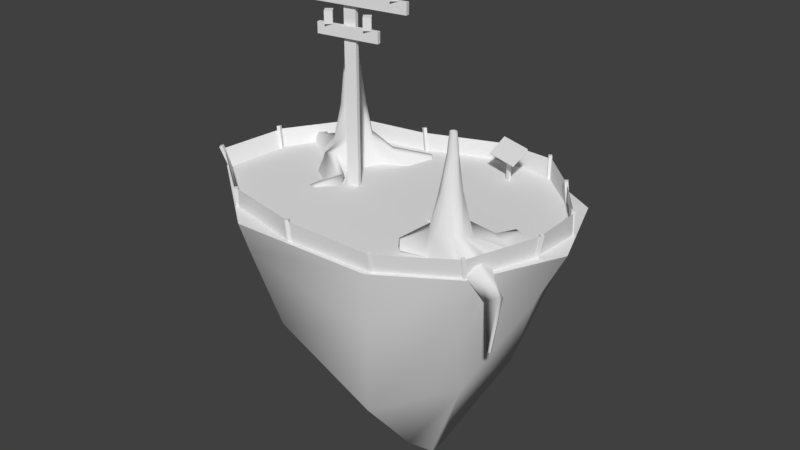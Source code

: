 # Source: island_static.blend  (saved by Blender 2.79.0; exported with 4.5.12 LTS)
import bpy
from mathutils import Matrix  # noqa: F401  (used for matrix-valued properties, if any)

bpy.ops.wm.read_factory_settings(use_empty=True)
scene = bpy.context.scene
scene.name = 'Scene'

# ---- collections
col_collection_1 = bpy.data.collections.new('Collection 1'); scene.collection.children.link(col_collection_1)

# ---- materials (node trees are filled in below, after node groups)
mat_initialshadinggroup = bpy.data.materials.new('initialShadingGroup')
mat_initialshadinggroup.alpha_threshold = 0.0
mat_initialshadinggroup.use_transparent_shadow = False
mat_initialshadinggroup.roughness = 0.5
mat_lambert2sg = bpy.data.materials.new('lambert2SG')
mat_lambert2sg.alpha_threshold = 0.0
mat_lambert2sg.use_transparent_shadow = False
mat_lambert2sg.roughness = 0.5

# ---- material node trees

# ---- world
world_world = bpy.data.worlds.new('World'); scene.world = world_world
world_world.color = (0.05088, 0.05088, 0.05088)
world_world.use_sun_shadow = False
world_world.sun_shadow_jitter_overblur = 0.0
world_world.cycles.sampling_method = 'MANUAL'

# ---- meshes
me_manhole = bpy.data.meshes.new('manhole')
me_manhole.from_pydata([(-0.3544, -0.03858, -0.02389), (-0.3544, 0.06141, -0.02389), (-0.2533, 0.08174, 0.03481), (-0.2717, -0.03858, 0.02409), (0.1138, -0.03858, 0.2479), (0.09535, 0.08174, 0.2372), (0.1965, 0.06141, 0.2959), (0.1965, -0.03858, 0.2959), (-0.3179, 0.115, -0.002738), (-0.2167, 0.1496, 0.05606), (0.05875, 0.1496, 0.216), (0.16, 0.115, 0.2748), (-0.4022, -0.03858, 0.05847), (-0.3195, -0.03858, 0.1065), (-0.3011, 0.08174, 0.1172), (-0.4022, 0.06141, 0.05847), (0.06598, -0.03858, 0.3303), (0.1486, -0.03858, 0.3783), (0.1486, 0.06141, 0.3783), (0.04753, 0.08174, 0.3196), (-0.2645, 0.1496, 0.1384), (-0.3658, 0.115, 0.07963), (0.01093, 0.1496, 0.2983), (0.1122, 0.115, 0.3571), (1.121, -0.1417, -0.5223), (0.6564, -0.1417, -1.131), (0.6564, -0.02355, -1.131), (1.121, -0.02355, -0.5223), (-0.1022, -0.1417, -1.232), (-0.1022, -0.02355, -1.232), (-0.7105, -0.1417, -0.7679), (-0.7105, -0.02355, -0.7679), (-0.8122, -0.1417, -0.009302), (-0.8122, -0.02355, -0.009302), (-0.3478, -0.1417, 0.599), (-0.3478, -0.02355, 0.599), (0.4108, -0.1417, 0.7008), (0.4108, -0.02355, 0.7008), (1.019, -0.1417, 0.2363), (1.019, -0.02355, 0.2363)], [], [(0, 1, 2, 3), (4, 5, 6, 7), (1, 8, 9, 2), (10, 5, 2, 9), (5, 10, 11, 6), (12, 13, 14, 15), (16, 17, 18, 19), (15, 14, 20, 21), (22, 20, 14, 19), (19, 18, 23, 22), (13, 3, 2, 14), (15, 1, 0, 12), (17, 7, 6, 18), (19, 5, 4, 16), (20, 9, 8, 21), (21, 8, 1, 15), (22, 10, 9, 20), (14, 2, 5, 19), (18, 6, 11, 23), (23, 11, 10, 22), (24, 25, 26, 27), (25, 28, 29, 26), (28, 30, 31, 29), (30, 32, 33, 31), (32, 34, 35, 33), (34, 36, 37, 35), (36, 38, 39, 37), (38, 24, 27, 39), (27, 26, 29, 31, 33, 35, 37, 39)])
me_manhole.polygons.foreach_set('use_smooth', [1, 1, 1, 1, 1, 1, 1, 1, 1, 1, 0, 0, 0, 0, 0, 0, 0, 0, 0, 0, 0, 0, 0, 0, 0, 0, 0, 0, 0])
_k = set([(0, 1), (0, 3), (1, 8), (2, 3), (2, 5), (4, 5), (4, 7), (6, 7), (6, 11), (8, 9), (9, 10), (10, 11), (12, 13), (12, 15), (13, 14), (14, 19), (15, 21), (16, 17), (16, 19), (17, 18), (18, 23), (20, 21), (20, 22), (22, 23)])
me_manhole.attributes.new('sharp_edge', 'BOOLEAN', 'EDGE').data.foreach_set('value', [ (min(e.vertices), max(e.vertices)) in _k for e in me_manhole.edges])
_uv = me_manhole.uv_layers.new(name='UVMap')
_uv.uv.foreach_set('vector', [0.9642, 0.8287, 0.9613, 0.8175, 0.9694, 0.8043, 0.9772, 0.8217, 0.9777, 0.731, 0.9697, 0.7484, 0.9616, 0.7353, 0.9647, 0.7234, 0.9613, 0.8175, 0.9606, 0.8099, 0.9608, 0.7966, 0.9694, 0.8043, 0.9607, 0.7558, 0.9697, 0.7484, 0.9694, 0.8043, 0.9608, 0.7966, 0.9697, 0.7484, 0.9607, 0.7558, 0.9607, 0.743, 0.9616, 0.7353, 0.9489, 0.83, 0.9354, 0.824, 0.9391, 0.8056, 0.9496, 0.8177, 0.9353, 0.7284, 0.9491, 0.7229, 0.9498, 0.7343, 0.9388, 0.7467, 0.9496, 0.8177, 0.9391, 0.8056, 0.9474, 0.7971, 0.9489, 0.81, 0.9475, 0.7553, 0.9474, 0.7971, 0.9391, 0.8056, 0.9388, 0.7467, 0.9388, 0.7467, 0.9498, 0.7343, 0.949, 0.7418, 0.9475, 0.7553, 0.9354, 0.824, 0.9233, 0.8214, 0.9262, 0.8049, 0.9391, 0.8056, 0.9496, 0.8177, 0.9613, 0.8175, 0.9642, 0.8287, 0.9489, 0.83, 0.9491, 0.7229, 0.9647, 0.7234, 0.9616, 0.7353, 0.9498, 0.7343, 0.9388, 0.7467, 0.9258, 0.7479, 0.9225, 0.7313, 0.9353, 0.7284, 0.9474, 0.7971, 0.9608, 0.7966, 0.9606, 0.8099, 0.9489, 0.81, 0.9489, 0.81, 0.9606, 0.8099, 0.9613, 0.8175, 0.9496, 0.8177, 0.9475, 0.7553, 0.9607, 0.7558, 0.9608, 0.7966, 0.9474, 0.7971, 0.9391, 0.8056, 0.9262, 0.8049, 0.9258, 0.7479, 0.9388, 0.7467, 0.9498, 0.7343, 0.9616, 0.7353, 0.9607, 0.743, 0.949, 0.7418, 0.949, 0.7418, 0.9607, 0.743, 0.9607, 0.7558, 0.9475, 0.7553, 0.7406, 0.9688, 0.6722, 0.9931, 0.673, 0.9834, 0.7344, 0.9621, 0.6722, 0.9931, 0.6075, 0.9628, 0.6148, 0.9562, 0.673, 0.9834, 0.6075, 0.9628, 0.5824, 0.8956, 0.5922, 0.8959, 0.6148, 0.9562, 0.5824, 0.8956, 0.6118, 0.8302, 0.6187, 0.8372, 0.5922, 0.8959, 0.6118, 0.8302, 0.6792, 0.8045, 0.6791, 0.8144, 0.6187, 0.8372, 0.6792, 0.8045, 0.7454, 0.8345, 0.7382, 0.8412, 0.6791, 0.8144, 0.7454, 0.8345, 0.7711, 0.902, 0.7612, 0.9021, 0.7382, 0.8412, 0.7711, 0.902, 0.7406, 0.9688, 0.7344, 0.9621, 0.7612, 0.9021, 0.7344, 0.9621, 0.673, 0.9834, 0.6148, 0.9562, 0.5922, 0.8959, 0.6187, 0.8372, 0.6791, 0.8144, 0.7382, 0.8412, 0.7612, 0.9021])
me_manhole.materials.append(mat_initialshadinggroup)
me_manhole.use_remesh_preserve_volume = False
me_manhole.use_remesh_preserve_attributes = False
me_manhole.use_mirror_vertex_groups = False
me_manhole.update()
me_manhole.normals_split_custom_set([tuple(v) for v in zip(*[iter([0.5021, -7.63e-07, -0.8648, 0.5021, 1.943e-06, -0.8648, 0.5021, 7.043e-06, -0.8648, 0.5021, -7.63e-07, -0.8648, 0.5021, -1.044e-06, -0.8648, 0.5021, 8.021e-06, -0.8648, 0.5021, 2.36e-06, -0.8648, 0.5021, -1.044e-06, -0.8648, 0.5021, 1.943e-06, -0.8648, 0.5021, 8.388e-06, -0.8648, 0.5021, 1.214e-05, -0.8648, 0.5021, 7.043e-06, -0.8648, 0.5021, 1.267e-05, -0.8648, 0.5021, 8.021e-06, -0.8648, 0.5021, 7.043e-06, -0.8648, 0.5021, 1.214e-05, -0.8648, 0.5021, 8.021e-06, -0.8648, 0.5021, 1.267e-05, -0.8648, 0.5021, 1.047e-05, -0.8648, 0.5021, 2.36e-06, -0.8648, -0.5021, 1.606e-07, 0.8648, -0.5021, 1.606e-07, 0.8648, -0.5021, -2.369e-06, 0.8648, -0.5021, -9.07e-07, 0.8648, -0.5021, -2.53e-06, 0.8648, -0.5021, -2.53e-06, 0.8648, -0.5021, 3.86e-07, 0.8648, -0.5021, 2.372e-06, 0.8648, -0.5021, -9.07e-07, 0.8648, -0.5021, -2.369e-06, 0.8648, -0.5021, -3.091e-06, 0.8648, -0.5021, -3.449e-06, 0.8648, -0.5021, -3.508e-07, 0.8648, -0.5021, -3.091e-06, 0.8648, -0.5021, -2.369e-06, 0.8648, -0.5021, 2.372e-06, 0.8648, -0.5021, 2.372e-06, 0.8648, -0.5021, 3.86e-07, 0.8648, -0.5021, 7.33e-06, 0.8648, -0.5021, -3.508e-07, 0.8648, 0.8515, -0.1746, 0.4944, 0.8515, -0.1746, 0.4944, 0.8515, -0.1746, 0.4944, 0.8515, -0.1746, 0.4944, -0.8648, 0.0, -0.5021, -0.8648, 0.0, -0.5021, -0.8648, 0.0, -0.5021, -0.8648, 0.0, -0.5021, 0.8648, 0.0, 0.5021, 0.8648, 0.0, 0.5021, 0.8648, 0.0, 0.5021, 0.8648, 0.0, 0.5021, -0.8515, -0.1746, -0.4944, -0.8515, -0.1746, -0.4944, -0.8515, -0.1746, -0.4944, -0.8515, -0.1746, -0.4944, -0.2451, 0.959, -0.1423, -0.2451, 0.959, -0.1423, -0.2451, 0.959, -0.1423, -0.2451, 0.959, -0.1423, -0.6796, 0.6184, -0.3946, -0.6796, 0.6184, -0.3946, -0.6796, 0.6184, -0.3946, -0.6796, 0.6184, -0.3946, 0.0, 1.0, 6.141e-08, 0.0, 1.0, 6.141e-08, 0.0, 1.0, 6.141e-08, 0.0, 1.0, 6.141e-08, 0.0, -1.0, -2.426e-08, 0.0, -1.0, -2.426e-08, 0.0, -1.0, -2.426e-08, 0.0, -1.0, -2.426e-08, 0.6796, 0.6184, 0.3946, 0.6796, 0.6184, 0.3946, 0.6796, 0.6184, 0.3946, 0.6796, 0.6184, 0.3946, 0.2451, 0.959, 0.1423, 0.2451, 0.959, 0.1423, 0.2451, 0.959, 0.1423, 0.2451, 0.959, 0.1423, 0.7948, 0.0, -0.6068, 0.7948, 0.0, -0.6068, 0.7948, 0.0, -0.6068, 0.7948, 0.0, -0.6068, 0.1329, 0.0, -0.9911, 0.1329, 0.0, -0.9911, 0.1329, 0.0, -0.9911, 0.1329, 0.0, -0.9911, -0.6068, 0.0, -0.7948, -0.6068, 0.0, -0.7948, -0.6068, 0.0, -0.7948, -0.6068, 0.0, -0.7948, -0.9911, 0.0, -0.1329, -0.9911, 0.0, -0.1329, -0.9911, 0.0, -0.1329, -0.9911, 0.0, -0.1329, -0.7948, 0.0, 0.6068, -0.7948, 0.0, 0.6068, -0.7948, 0.0, 0.6068, -0.7948, 0.0, 0.6068, -0.1329, 0.0, 0.9911, -0.1329, 0.0, 0.9911, -0.1329, 0.0, 0.9911, -0.1329, 0.0, 0.9911, 0.6068, 0.0, 0.7948, 0.6068, 0.0, 0.7948, 0.6068, 0.0, 0.7948, 0.6068, 0.0, 0.7948, 0.9911, 0.0, 0.1329, 0.9911, 0.0, 0.1329, 0.9911, 0.0, 0.1329, 0.9911, 0.0, 0.1329, 0.0, 1.0, 6.585e-10, 0.0, 1.0, 6.585e-10, 0.0, 1.0, 6.585e-10, 0.0, 1.0, 6.585e-10, 0.0, 1.0, 6.585e-10, 0.0, 1.0, 6.585e-10, 0.0, 1.0, 6.585e-10, 0.0, 1.0, 6.585e-10])] * 3)])
me_tree01 = bpy.data.meshes.new('tree01')
me_tree01.from_pydata([(-5.508, 4.852, -1.305), (-4.911, 4.852, -0.7736), (-4.534, 5.727, -1.136), (-4.915, 5.67, -1.561), (-4.306, 7.337, -1.355), (-4.414, 7.337, -1.672), (-3.432, 4.843, 1.69), (-3.05, 4.826, 1.747), (-3.039, 4.929, 1.564), (-3.234, 4.945, 1.537), (-3.807, 6.099, -1.061), (-3.263, 6.099, -1.221), (-3.585, 7.337, -1.424), (-3.906, 7.337, -1.204), (-4.138, 9.708, -1.504), (-4.211, 9.708, -1.687), (-3.748, 9.708, -1.548), (-3.934, 9.708, -1.427), (-4.161, 9.708, -1.853), (-3.96, 9.708, -1.994), (-3.981, 7.337, -2.24), (-4.316, 7.337, -2.0), (-3.949, 5.86, -2.53), (-4.642, 5.67, -2.262), (-3.757, 9.708, -1.918), (-3.698, 9.708, -1.715), (-3.487, 7.337, -1.752), (-3.531, 7.337, -2.141), (-2.759, 6.111, -1.589), (-3.153, 6.203, -2.056), (-4.064, 4.852, -3.053), (-4.944, 4.852, -2.755), (-1.18, 5.078, -3.708), (-1.109, 5.018, -3.623), (-1.02, 4.852, -3.592), (-1.186, 4.852, -3.819), (-3.979, 4.856, -0.4819), (-3.187, 4.852, -2.97), (-2.904, 4.856, -0.7864), (-2.39, 4.852, -1.916), (-6.794, 1.482, -2.259), (-6.757, 1.455, -2.236), (-6.9, 1.455, -2.149), (-6.909, 1.482, -2.189), (-5.804, 4.879, -2.405), (-5.838, 5.349, -2.074), (-6.208, 5.349, -1.848), (-6.569, 4.879, -1.938), (-6.343, 4.896, -2.702), (-6.564, 5.146, -2.767), (-6.76, 5.146, -2.647), (-6.748, 4.896, -2.455), (-3.678, 5.617, -0.2661), (-3.337, 4.861, 0.008218), (-4.067, 5.594, -0.05838), (-4.107, 4.839, 0.4089), (-2.479, 5.204, 0.5117), (-2.343, 4.835, 0.8454), (-2.845, 5.212, 0.6289), (-3.065, 4.845, 1.067), (-2.03, 5.494, -2.158), (-2.318, 5.553, -2.426), (-1.38, 4.852, -2.406), (-2.064, 4.852, -3.111), (-4.174, 11.15, -1.69), (-4.132, 11.15, -1.833), (-3.937, 11.15, -1.468), (-4.112, 11.15, -1.533), (-3.735, 11.15, -1.714), (-3.777, 11.15, -1.571), (-3.96, 11.15, -1.954), (-3.785, 11.15, -1.888)], [], [(0, 1, 2, 3), (3, 2, 4, 5), (6, 7, 8, 9), (10, 11, 12, 13), (5, 4, 14, 15), (13, 12, 16, 17), (18, 19, 20, 21), (21, 20, 22, 23), (24, 25, 26, 27), (27, 26, 28, 29), (23, 22, 30, 31), (32, 33, 34, 35), (2, 1, 36, 10), (2, 10, 13, 4), (4, 13, 17, 14), (20, 19, 24, 27), (20, 27, 29, 22), (22, 29, 37, 30), (11, 38, 39, 28), (11, 28, 26, 12), (12, 26, 25, 16), (40, 41, 42, 43), (23, 3, 5, 21), (21, 5, 15, 18), (23, 31, 44, 45), (0, 3, 46, 47), (3, 23, 45, 46), (45, 44, 48, 49), (47, 46, 50, 51), (46, 45, 49, 50), (38, 11, 52, 53), (11, 10, 54, 52), (10, 36, 55, 54), (53, 52, 56, 57), (52, 54, 58, 56), (54, 55, 59, 58), (57, 56, 8, 7), (56, 58, 9, 8), (58, 59, 6, 9), (29, 28, 60, 61), (28, 39, 62, 60), (37, 29, 61, 63), (61, 60, 33, 32), (60, 62, 34, 33), (63, 61, 32, 35), (49, 48, 41, 40), (48, 51, 42, 41), (51, 50, 43, 42), (50, 49, 40, 43), (18, 15, 64, 65), (14, 17, 66, 67), (15, 14, 67, 64), (16, 25, 68, 69), (17, 16, 69, 66), (24, 19, 70, 71), (19, 18, 65, 70), (25, 24, 71, 68)])
me_tree01.polygons.foreach_set('use_smooth', [True] * 57)
_k = set([(0, 1), (0, 47), (1, 36), (6, 7), (6, 59), (7, 57), (30, 31), (30, 37), (31, 44), (34, 35), (34, 62), (35, 63), (36, 55), (37, 63), (38, 39), (38, 53), (39, 62), (44, 48), (47, 51), (48, 51), (53, 57), (55, 59), (64, 65), (64, 67), (65, 70), (66, 67), (66, 69), (68, 69), (68, 71), (70, 71)])
me_tree01.attributes.new('sharp_edge', 'BOOLEAN', 'EDGE').data.foreach_set('value', [ (min(e.vertices), max(e.vertices)) in _k for e in me_tree01.edges])
_uv = me_tree01.uv_layers.new(name='UVMap')
_uv.uv.foreach_set('vector', [0.525, 0.3117, 0.548, 0.32, 0.5485, 0.3583, 0.5235, 0.353, 0.5235, 0.353, 0.5485, 0.3583, 0.5435, 0.4186, 0.5315, 0.4173, 0.664, 0.274, 0.6722, 0.2849, 0.6661, 0.2893, 0.6614, 0.284, 0.5797, 0.3793, 0.601, 0.3954, 0.5688, 0.4325, 0.5571, 0.425, 0.5315, 0.4173, 0.5435, 0.4186, 0.5015, 0.5143, 0.4962, 0.5127, 0.5571, 0.425, 0.5688, 0.4325, 0.5126, 0.5193, 0.5071, 0.5166, 0.4914, 0.5114, 0.4845, 0.5098, 0.5045, 0.4227, 0.5192, 0.4191, 0.5192, 0.4191, 0.5045, 0.4227, 0.482, 0.3918, 0.4976, 0.3677, 0.5219, 0.5247, 0.5168, 0.5216, 0.5778, 0.4412, 0.5849, 0.4536, 0.5849, 0.4536, 0.5778, 0.4412, 0.6213, 0.4141, 0.6206, 0.439, 0.4976, 0.3677, 0.482, 0.3918, 0.4513, 0.3825, 0.4614, 0.3569, 0.727, 0.4477, 0.7283, 0.4439, 0.7341, 0.4406, 0.7327, 0.4546, 0.5485, 0.3583, 0.548, 0.32, 0.5753, 0.3242, 0.5797, 0.3793, 0.5485, 0.3583, 0.5797, 0.3793, 0.5571, 0.425, 0.5435, 0.4186, 0.5435, 0.4186, 0.5571, 0.425, 0.5071, 0.5166, 0.5015, 0.5143, 0.5903, 0.4687, 0.5269, 0.5286, 0.5219, 0.5247, 0.5849, 0.4536, 0.5903, 0.4687, 0.5849, 0.4536, 0.6206, 0.439, 0.6258, 0.4775, 0.6258, 0.4775, 0.6206, 0.439, 0.6675, 0.4755, 0.6577, 0.5031, 0.601, 0.3954, 0.6432, 0.3696, 0.6702, 0.3947, 0.6213, 0.4141, 0.601, 0.3954, 0.6213, 0.4141, 0.5778, 0.4412, 0.5688, 0.4325, 0.5688, 0.4325, 0.5778, 0.4412, 0.5168, 0.5216, 0.5126, 0.5193, 0.416, 0.2961, 0.4143, 0.2953, 0.4182, 0.2943, 0.4195, 0.2946, 0.4976, 0.3677, 0.5235, 0.353, 0.5315, 0.4173, 0.5192, 0.4191, 0.5192, 0.4191, 0.5315, 0.4173, 0.4962, 0.5127, 0.4914, 0.5114, 0.4976, 0.3677, 0.4614, 0.3569, 0.4637, 0.33, 0.4872, 0.3249, 0.525, 0.3117, 0.5235, 0.353, 0.4912, 0.3095, 0.4904, 0.286, 0.5235, 0.353, 0.4976, 0.3677, 0.4872, 0.3249, 0.4912, 0.3095, 0.4872, 0.3249, 0.4637, 0.33, 0.4502, 0.3129, 0.4614, 0.3004, 0.4904, 0.286, 0.4912, 0.3095, 0.4689, 0.2889, 0.472, 0.28, 0.4912, 0.3095, 0.4872, 0.3249, 0.4614, 0.3004, 0.4689, 0.2889, 0.6432, 0.3696, 0.601, 0.3954, 0.6084, 0.3504, 0.6432, 0.3481, 0.601, 0.3954, 0.5797, 0.3793, 0.5991, 0.3396, 0.6084, 0.3504, 0.5797, 0.3793, 0.5753, 0.3242, 0.5987, 0.3053, 0.5991, 0.3396, 0.6432, 0.3481, 0.6084, 0.3504, 0.6515, 0.3173, 0.6692, 0.3129, 0.6084, 0.3504, 0.5991, 0.3396, 0.6407, 0.3126, 0.6515, 0.3173, 0.5991, 0.3396, 0.5987, 0.3053, 0.6405, 0.2903, 0.6407, 0.3126, 0.6692, 0.3129, 0.6515, 0.3173, 0.6661, 0.2893, 0.6722, 0.2849, 0.6515, 0.3173, 0.6407, 0.3126, 0.6614, 0.284, 0.6661, 0.2893, 0.6407, 0.3126, 0.6405, 0.2903, 0.664, 0.274, 0.6614, 0.284, 0.6206, 0.439, 0.6213, 0.4141, 0.667, 0.4197, 0.6627, 0.4331, 0.6213, 0.4141, 0.6702, 0.3947, 0.7027, 0.4104, 0.667, 0.4197, 0.6675, 0.4755, 0.6206, 0.439, 0.6627, 0.4331, 0.6926, 0.459, 0.6627, 0.4331, 0.667, 0.4197, 0.7283, 0.4439, 0.727, 0.4477, 0.667, 0.4197, 0.7027, 0.4104, 0.7341, 0.4406, 0.7283, 0.4439, 0.6926, 0.459, 0.6627, 0.4331, 0.727, 0.4477, 0.7327, 0.4546, 0.4614, 0.3004, 0.4502, 0.3129, 0.4143, 0.2953, 0.416, 0.2961, 0.4612, 0.2664, 0.472, 0.28, 0.4182, 0.2943, 0.4143, 0.2953, 0.472, 0.28, 0.4689, 0.2889, 0.4195, 0.2946, 0.4182, 0.2943, 0.4689, 0.2889, 0.4614, 0.3004, 0.416, 0.2961, 0.4195, 0.2946, 0.4914, 0.5114, 0.4962, 0.5127, 0.5014, 0.5108, 0.4981, 0.5095, 0.5015, 0.5143, 0.5071, 0.5166, 0.5092, 0.5139, 0.5051, 0.5122, 0.4962, 0.5127, 0.5015, 0.5143, 0.5051, 0.5122, 0.5014, 0.5108, 0.5126, 0.5193, 0.5168, 0.5216, 0.5165, 0.5171, 0.5133, 0.5156, 0.5071, 0.5166, 0.5126, 0.5193, 0.5133, 0.5156, 0.5092, 0.5139, 0.5219, 0.5247, 0.5269, 0.5286, 0.5243, 0.5209, 0.5204, 0.5189, 0.4845, 0.5098, 0.4914, 0.5114, 0.4981, 0.5095, 0.4934, 0.5079, 0.5168, 0.5216, 0.5219, 0.5247, 0.5204, 0.5189, 0.5165, 0.5171])
me_tree01.materials.append(mat_initialshadinggroup)
me_tree01.use_remesh_preserve_volume = False
me_tree01.use_remesh_preserve_attributes = False
me_tree01.use_mirror_vertex_groups = False
me_tree01.update()
me_tree01.normals_split_custom_set([tuple(v) for v in zip(*[iter([-0.4658, 0.4559, 0.7584, -0.4423, 0.5096, 0.738, -0.4902, 0.3937, 0.7776, -0.76, 0.5861, 0.2809, -0.76, 0.5861, 0.2809, -0.4902, 0.3937, 0.7776, -0.6112, 0.15, 0.7771, -0.9811, 0.1903, 0.03592, -0.7173, 0.6956, -0.03918, 0.4371, 0.7477, 0.5, 0.3884, 0.8113, 0.4369, -0.503, 0.8638, 0.02807, -0.166, 0.4125, 0.8957, 0.6833, 0.3762, 0.6258, 0.6816, 0.1957, 0.705, 0.0587, 0.1312, 0.9896, -0.9811, 0.1903, 0.03592, -0.6112, 0.15, 0.7771, -0.6778, 0.07434, 0.7315, -0.9967, 0.06967, 0.04216, 0.0587, 0.1312, 0.9896, 0.6816, 0.1957, 0.705, 0.7808, 0.06995, 0.6208, 0.1039, 0.07543, 0.9917, -0.7836, 0.07108, -0.6172, -0.1671, 0.08608, -0.9822, -0.1056, 0.1492, -0.9832, -0.7597, 0.1742, -0.6265, -0.7597, 0.1742, -0.6265, -0.1056, 0.1492, -0.9832, -0.05116, 0.3984, -0.9158, -0.5365, 0.4929, -0.685, 0.7145, 0.0961, -0.693, 0.9969, 0.07471, 0.02499, 0.9646, 0.2532, 0.07398, 0.6328, 0.1772, -0.7538, 0.6328, 0.1772, -0.7538, 0.9646, 0.2532, 0.07398, 0.8225, 0.4296, 0.3726, 0.4233, 0.4817, -0.7674, -0.5365, 0.4929, -0.685, -0.05116, 0.3984, -0.9158, -0.05978, 0.5273, -0.8476, -0.3138, 0.5374, -0.7828, -0.2818, 0.7545, -0.5928, 0.6457, 0.7554, 0.1117, 0.7598, 0.6114, 0.221, -0.5298, 0.4508, -0.7184, -0.4902, 0.3937, 0.7776, -0.4423, 0.5096, 0.738, -0.8706, 0.2871, 0.3994, -0.166, 0.4125, 0.8957, -0.4902, 0.3937, 0.7776, -0.166, 0.4125, 0.8957, 0.0587, 0.1312, 0.9896, -0.6112, 0.15, 0.7771, -0.6112, 0.15, 0.7771, 0.0587, 0.1312, 0.9896, 0.1039, 0.07543, 0.9917, -0.6778, 0.07434, 0.7315, -0.1056, 0.1492, -0.9832, -0.1671, 0.08608, -0.9822, 0.7145, 0.0961, -0.693, 0.6328, 0.1772, -0.7538, -0.1056, 0.1492, -0.9832, 0.6328, 0.1772, -0.7538, 0.4233, 0.4817, -0.7674, -0.05116, 0.3984, -0.9158, -0.05116, 0.3984, -0.9158, 0.4233, 0.4817, -0.7674, 0.08642, 0.5637, -0.8214, -0.05978, 0.5273, -0.8476, 0.6833, 0.3762, 0.6258, 0.7803, 0.3529, 0.5163, 0.6777, 0.1411, 0.7217, 0.8225, 0.4296, 0.3726, 0.6833, 0.3762, 0.6258, 0.8225, 0.4296, 0.3726, 0.9646, 0.2532, 0.07398, 0.6816, 0.1957, 0.705, 0.6816, 0.1957, 0.705, 0.9646, 0.2532, 0.07398, 0.9969, 0.07471, 0.02499, 0.7808, 0.06995, 0.6208, -0.1914, -0.1296, -0.9729, 0.7023, 0.008823, 0.7118, 0.3384, 0.06402, 0.9388, -0.8801, -0.03064, -0.4737, -0.5365, 0.4929, -0.685, -0.76, 0.5861, 0.2809, -0.9811, 0.1903, 0.03592, -0.7597, 0.1742, -0.6265, -0.7597, 0.1742, -0.6265, -0.9811, 0.1903, 0.03592, -0.9967, 0.06967, 0.04216, -0.7836, 0.07108, -0.6172, -0.5365, 0.4929, -0.685, -0.3138, 0.5374, -0.7828, -0.0724, 0.5657, -0.8214, -0.1919, 0.8537, -0.484, -0.4658, 0.4559, 0.7584, -0.76, 0.5861, 0.2809, -0.4198, 0.6882, 0.5917, -0.5867, 0.4336, 0.6839, -0.76, 0.5861, 0.2809, -0.5365, 0.4929, -0.685, -0.1919, 0.8537, -0.484, -0.4198, 0.6882, 0.5917, -0.1919, 0.8537, -0.484, -0.0724, 0.5657, -0.8214, 0.9486, 0.1672, -0.2686, -0.181, 0.3522, -0.9182, -0.5867, 0.4336, 0.6839, -0.4198, 0.6882, 0.5917, -0.7344, 0.3707, -0.5685, -0.2471, 0.2164, 0.9445, -0.4198, 0.6882, 0.5917, -0.1919, 0.8537, -0.484, -0.181, 0.3522, -0.9182, -0.7344, 0.3707, -0.5685, 0.7803, 0.3529, 0.5163, 0.6833, 0.3762, 0.6258, 0.5847, 0.7137, 0.3857, 0.9598, 0.1838, -0.212, 0.6833, 0.3762, 0.6258, -0.166, 0.4125, 0.8957, -0.8075, 0.538, 0.242, 0.5847, 0.7137, 0.3857, -0.166, 0.4125, 0.8957, -0.8706, 0.2871, 0.3994, -0.666, 0.5414, 0.5132, -0.8075, 0.538, 0.242, 0.9598, 0.1838, -0.212, 0.5847, 0.7137, 0.3857, 0.7266, 0.3071, -0.6146, 0.8913, 0.3841, -0.241, 0.5847, 0.7137, 0.3857, -0.8075, 0.538, 0.242, -0.1175, 0.8447, 0.5222, 0.7266, 0.3071, -0.6146, -0.8075, 0.538, 0.242, -0.666, 0.5414, 0.5132, -0.512, 0.664, 0.5449, -0.1175, 0.8447, 0.5222, 0.8913, 0.3841, -0.241, 0.7266, 0.3071, -0.6146, 0.3884, 0.8113, 0.4369, 0.4371, 0.7477, 0.5, 0.7266, 0.3071, -0.6146, -0.1175, 0.8447, 0.5222, -0.503, 0.8638, 0.02807, 0.3884, 0.8113, 0.4369, -0.1175, 0.8447, 0.5222, -0.512, 0.664, 0.5449, -0.7173, 0.6956, -0.03918, -0.503, 0.8638, 0.02807, 0.4233, 0.4817, -0.7674, 0.8225, 0.4296, 0.3726, 0.6701, 0.4912, 0.5566, 0.1196, 0.7595, -0.6394, 0.8225, 0.4296, 0.3726, 0.6777, 0.1411, 0.7217, 0.7425, 0.4796, 0.4676, 0.6701, 0.4912, 0.5566, 0.08642, 0.5637, -0.8214, 0.4233, 0.4817, -0.7674, 0.1196, 0.7595, -0.6394, -0.2952, 0.5546, -0.778, 0.1196, 0.7595, -0.6394, 0.6701, 0.4912, 0.5566, 0.6457, 0.7554, 0.1117, -0.2818, 0.7545, -0.5928, 0.6701, 0.4912, 0.5566, 0.7425, 0.4796, 0.4676, 0.7598, 0.6114, 0.221, 0.6457, 0.7554, 0.1117, -0.2952, 0.5546, -0.778, 0.1196, 0.7595, -0.6394, -0.2818, 0.7545, -0.5928, -0.5298, 0.4508, -0.7184, -0.181, 0.3522, -0.9182, 0.9486, 0.1672, -0.2686, 0.7023, 0.008823, 0.7118, -0.1914, -0.1296, -0.9729, 0.9486, 0.1672, -0.2686, -0.2471, 0.2164, 0.9445, 0.3384, 0.06402, 0.9388, 0.7023, 0.008823, 0.7118, -0.2471, 0.2164, 0.9445, -0.7344, 0.3707, -0.5685, -0.8801, -0.03064, -0.4737, 0.3384, 0.06402, 0.9388, -0.7344, 0.3707, -0.5685, -0.181, 0.3522, -0.9182, -0.1914, -0.1296, -0.9729, -0.8801, -0.03064, -0.4737, -0.7836, 0.07108, -0.6172, -0.9967, 0.06967, 0.04216, -0.9975, 0.02557, 0.06647, -0.7749, 0.02538, -0.6316, -0.6778, 0.07434, 0.7315, 0.1039, 0.07543, 0.9917, 0.1129, 0.02818, 0.9932, -0.6836, 0.02744, 0.7293, -0.9967, 0.06967, 0.04216, -0.6778, 0.07434, 0.7315, -0.6836, 0.02744, 0.7293, -0.9975, 0.02557, 0.06647, 0.7808, 0.06995, 0.6208, 0.9969, 0.07471, 0.02499, 0.9994, 0.02547, -0.02433, 0.772, 0.02652, 0.635, 0.1039, 0.07543, 0.9917, 0.7808, 0.06995, 0.6208, 0.772, 0.02652, 0.635, 0.1129, 0.02818, 0.9932, 0.7145, 0.0961, -0.693, -0.1671, 0.08608, -0.9822, -0.1586, 0.02787, -0.987, 0.7292, 0.02837, -0.6837, -0.1671, 0.08608, -0.9822, -0.7836, 0.07108, -0.6172, -0.7749, 0.02538, -0.6316, -0.1586, 0.02787, -0.987, 0.9969, 0.07471, 0.02499, 0.7145, 0.0961, -0.693, 0.7292, 0.02837, -0.6837, 0.9994, 0.02547, -0.02433])] * 3)])
me_sign = bpy.data.meshes.new('sign')
me_sign.from_pydata([(-0.1194, -1.237, -0.005819), (0.09875, -1.237, 0.0674), (0.09875, 0.3855, 0.0674), (-0.1194, 0.3855, -0.005819), (-0.07841, 0.4524, -0.128), (0.1398, 0.4524, -0.0548), (0.1398, -1.237, -0.0548), (-0.07841, -1.237, -0.128), (-1.075, 0.07508, 0.1843), (0.7459, 0.07508, 0.7952), (1.033, 0.8243, -0.05939), (-0.7878, 0.8243, -0.6704), (1.054, 0.7427, -0.1236), (-0.7663, 0.7427, -0.7346), (0.7675, -0.006467, 0.731), (-1.053, -0.006467, 0.12)], [], [(0, 1, 2, 3), (4, 5, 6, 7), (1, 6, 5, 2), (7, 0, 3, 4), (8, 9, 10, 11), (11, 10, 12, 13), (13, 12, 14, 15), (15, 14, 9, 8), (9, 14, 12, 10), (15, 8, 11, 13)])
_uv = me_sign.uv_layers.new(name='UVMap')
_uv.uv.foreach_set('vector', [0.02386, 0.2041, 0.01347, 0.2041, 0.01347, 0.1119, 0.02386, 0.1119, 0.02386, 0.1061, 0.01347, 0.1061, 0.01347, 0.01385, 0.02386, 0.01385, 0.01347, 0.2041, 0.006542, 0.2041, 0.006542, 0.1119, 0.01347, 0.1119, 0.02856, 0.2041, 0.02386, 0.2041, 0.02386, 0.1119, 0.02856, 0.1119, 0.03868, 0.006668, 0.1911, 0.006668, 0.1911, 0.0997, 0.03868, 0.0997, 0.03868, 0.0997, 0.1911, 0.0997, 0.1911, 0.1081, 0.03868, 0.1081, 0.03868, 0.1081, 0.1911, 0.1081, 0.1911, 0.2012, 0.03868, 0.2012, 0.03868, 0.2012, 0.1911, 0.2012, 0.1911, 0.2096, 0.03868, 0.2096, 0.1911, 0.006668, 0.1989, 0.006668, 0.1989, 0.0997, 0.1911, 0.0997, 0.0297, 0.006668, 0.03868, 0.006668, 0.03868, 0.0997, 0.0297, 0.0997])
me_sign.materials.append(mat_initialshadinggroup)
me_sign.use_remesh_preserve_volume = False
me_sign.use_remesh_preserve_attributes = False
me_sign.use_mirror_vertex_groups = False
me_sign.update()
me_sign.normals_split_custom_set([tuple(v) for v in zip(*[iter([-0.3182, 0.0, 0.948, -0.3182, 0.0, 0.948, -0.3182, 0.0, 0.948, -0.3182, 0.0, 0.948, 0.3182, 0.0, -0.948, 0.3182, 0.0, -0.948, 0.3182, 0.0, -0.948, 0.3182, 0.0, -0.948, 0.948, 0.0, 0.3182, 0.948, 0.0, 0.3182, 0.948, 0.0, 0.3182, 0.948, 0.0, 0.3182, -0.948, 0.0, -0.3182, -0.948, 0.0, -0.3182, -0.948, 0.0, -0.3182, -0.948, 0.0, -0.3182, -0.2034, 0.7691, 0.6059, -0.2034, 0.7691, 0.6059, -0.2034, 0.7691, 0.6059, -0.2034, 0.7691, 0.6059, 0.2447, 0.6392, -0.7291, 0.2447, 0.6392, -0.7291, 0.2447, 0.6392, -0.7291, 0.2447, 0.6392, -0.7291, 0.2034, -0.7691, -0.6059, 0.2034, -0.7691, -0.6059, 0.2034, -0.7691, -0.6059, 0.2034, -0.7691, -0.6059, -0.2447, -0.6392, 0.7291, -0.2447, -0.6392, 0.7291, -0.2447, -0.6392, 0.7291, -0.2447, -0.6392, 0.7291, 0.948, 2.398e-06, 0.3182, 0.948, 2.398e-06, 0.3182, 0.948, 2.398e-06, 0.3182, 0.948, 2.398e-06, 0.3182, -0.948, -5.995e-07, -0.3182, -0.948, -5.995e-07, -0.3182, -0.948, -5.995e-07, -0.3182, -0.948, -5.995e-07, -0.3182])] * 3)])
me_powerpole = bpy.data.meshes.new('powerpole')
me_powerpole.from_pydata([(0.7162, 12.54, 0.3433), (0.7162, 13.03, 0.3433), (-4.554, 13.03, 1.136), (-4.554, 12.54, 1.136), (-4.581, 13.03, 0.9554), (-4.581, 12.54, 0.9554), (0.6891, 13.03, 0.1627), (0.6891, 12.54, 0.1627), (-0.5428, 11.22, 0.5326), (-0.5428, 11.7, 0.5326), (-3.295, 11.7, 0.9466), (-3.295, 11.22, 0.9466), (-3.322, 11.7, 0.766), (-3.322, 11.22, 0.766), (-0.5699, 11.7, 0.3521), (-0.5699, 11.22, 0.3521), (-2.213, 4.816, 0.5954), (-1.68, 4.816, 0.5153), (-1.68, 13.44, 0.5153), (-2.213, 13.44, 0.5954), (-1.707, 13.44, 0.3347), (-2.24, 13.44, 0.4149), (-1.707, 4.816, 0.3347), (-2.24, 4.816, 0.4149), (-2.835, 11.7, 1.049), (-2.57, 11.7, 0.8426), (-2.57, 12.22, 0.8426), (-2.835, 12.22, 1.049), (-2.824, 12.22, 0.5177), (-3.089, 12.22, 0.7244), (-2.824, 11.7, 0.5177), (-3.089, 11.7, 0.7244), (-4.07, 13.03, 1.235), (-3.806, 13.03, 1.028), (-3.806, 13.54, 1.028), (-4.07, 13.54, 1.235), (-4.06, 13.54, 0.7036), (-4.324, 13.54, 0.9103), (-4.06, 13.03, 0.7036), (-4.324, 13.03, 0.9103), (-2.951, 13.03, 1.067), (-2.687, 13.03, 0.8601), (-2.687, 13.54, 0.8601), (-2.951, 13.54, 1.067), (-2.941, 13.54, 0.5352), (-3.205, 13.54, 0.742), (-2.941, 13.03, 0.5352), (-3.205, 13.03, 0.742), (0.1166, 13.03, 0.6054), (0.3812, 13.03, 0.3986), (0.3812, 13.54, 0.3986), (0.1166, 13.54, 0.6054), (0.1274, 13.54, 0.07377), (-0.1372, 13.54, 0.2805), (0.1274, 13.03, 0.07377), (-0.1372, 13.03, 0.2805), (-1.074, 11.7, 0.7845), (-0.8095, 11.7, 0.5777), (-0.8095, 12.22, 0.5777), (-1.074, 12.22, 0.7845), (-1.063, 12.22, 0.2529), (-1.328, 12.22, 0.4596), (-1.063, 11.7, 0.2529), (-1.328, 11.7, 0.4596)], [], [(0, 1, 2, 3), (3, 2, 4, 5), (5, 4, 6, 7), (7, 6, 1, 0), (1, 6, 4, 2), (7, 0, 3, 5), (8, 9, 10, 11), (11, 10, 12, 13), (13, 12, 14, 15), (15, 14, 9, 8), (9, 14, 12, 10), (15, 8, 11, 13), (16, 17, 18, 19), (19, 18, 20, 21), (21, 20, 22, 23), (17, 22, 20, 18), (23, 16, 19, 21), (24, 25, 26, 27), (27, 26, 28, 29), (29, 28, 30, 31), (25, 30, 28, 26), (31, 24, 27, 29), (32, 33, 34, 35), (35, 34, 36, 37), (37, 36, 38, 39), (33, 38, 36, 34), (39, 32, 35, 37), (40, 41, 42, 43), (43, 42, 44, 45), (45, 44, 46, 47), (41, 46, 44, 42), (47, 40, 43, 45), (48, 49, 50, 51), (51, 50, 52, 53), (53, 52, 54, 55), (49, 54, 52, 50), (55, 48, 51, 53), (56, 57, 58, 59), (59, 58, 60, 61), (61, 60, 62, 63), (57, 62, 60, 58), (63, 56, 59, 61), (30, 25, 24, 31), (62, 57, 56, 63), (48, 55, 54, 49), (32, 39, 38, 33), (46, 41, 40, 47)])
_uv = me_powerpole.uv_layers.new(name='UVMap')
_uv.uv.foreach_set('vector', [0.9348, 0.6991, 0.9071, 0.6991, 0.9071, 0.3965, 0.9348, 0.3965, 0.9348, 0.3965, 0.9071, 0.3965, 0.9071, 0.3861, 0.9348, 0.3861, 0.9348, 0.3861, 0.9071, 0.3861, 0.9071, 0.08357, 0.9348, 0.08357, 0.9348, 0.08357, 0.9071, 0.08357, 0.9071, 0.0732, 0.9348, 0.0732, 0.9071, 0.6991, 0.8971, 0.6991, 0.8971, 0.3965, 0.9071, 0.3965, 0.9455, 0.6991, 0.9348, 0.6991, 0.9348, 0.3965, 0.9455, 0.3965, 0.856, 0.01298, 0.8836, 0.01298, 0.8836, 0.1709, 0.856, 0.1709, 0.856, 0.1709, 0.8836, 0.1709, 0.8836, 0.1813, 0.856, 0.1813, 0.856, 0.1813, 0.8836, 0.1813, 0.8836, 0.3392, 0.856, 0.3392, 0.856, 0.3392, 0.8836, 0.3392, 0.8836, 0.3496, 0.856, 0.3496, 0.8836, 0.01298, 0.893, 0.01298, 0.893, 0.1709, 0.8836, 0.1709, 0.8447, 0.01298, 0.856, 0.01298, 0.856, 0.1709, 0.8447, 0.1709, 0.9581, 0.01282, 0.9794, 0.01282, 0.9794, 0.3543, 0.9581, 0.3543, 0.9581, 0.3543, 0.9794, 0.3543, 0.9794, 0.3621, 0.9581, 0.3621, 0.9581, 0.3621, 0.9794, 0.3621, 0.9794, 0.7031, 0.9581, 0.7031, 0.9794, 0.01282, 0.9875, 0.01282, 0.9875, 0.3543, 0.9794, 0.3543, 0.9518, 0.01282, 0.9581, 0.01282, 0.9581, 0.3543, 0.9518, 0.3543, 0.6861, 0.006882, 0.7306, 0.006882, 0.7306, 0.0631, 0.6861, 0.0631, 0.6861, 0.0631, 0.7306, 0.0631, 0.7306, 0.1193, 0.6861, 0.1193, 0.6861, 0.1193, 0.7306, 0.1193, 0.7306, 0.1755, 0.6861, 0.1755, 0.7306, 0.006882, 0.775, 0.006882, 0.775, 0.0631, 0.7306, 0.0631, 0.6417, 0.006882, 0.6861, 0.006882, 0.6861, 0.0631, 0.6417, 0.0631, 0.6861, 0.006882, 0.7306, 0.006882, 0.7306, 0.0631, 0.6861, 0.0631, 0.6861, 0.0631, 0.7306, 0.0631, 0.7306, 0.1193, 0.6861, 0.1193, 0.6861, 0.1193, 0.7306, 0.1193, 0.7306, 0.1755, 0.6861, 0.1755, 0.7306, 0.006882, 0.775, 0.006882, 0.775, 0.0631, 0.7306, 0.0631, 0.6417, 0.006882, 0.6861, 0.006882, 0.6861, 0.0631, 0.6417, 0.0631, 0.6861, 0.006882, 0.7306, 0.006882, 0.7306, 0.0631, 0.6861, 0.0631, 0.6861, 0.0631, 0.7306, 0.0631, 0.7306, 0.1193, 0.6861, 0.1193, 0.6861, 0.1193, 0.7306, 0.1193, 0.7306, 0.1755, 0.6861, 0.1755, 0.7306, 0.006882, 0.775, 0.006882, 0.775, 0.0631, 0.7306, 0.0631, 0.6417, 0.006882, 0.6861, 0.006882, 0.6861, 0.0631, 0.6417, 0.0631, 0.6861, 0.006882, 0.7306, 0.006882, 0.7306, 0.0631, 0.6861, 0.0631, 0.6861, 0.0631, 0.7306, 0.0631, 0.7306, 0.1193, 0.6861, 0.1193, 0.6861, 0.1193, 0.7306, 0.1193, 0.7306, 0.1755, 0.6861, 0.1755, 0.7306, 0.006882, 0.775, 0.006882, 0.775, 0.0631, 0.7306, 0.0631, 0.6417, 0.006882, 0.6861, 0.006882, 0.6861, 0.0631, 0.6417, 0.0631, 0.6861, 0.006882, 0.7306, 0.006882, 0.7306, 0.0631, 0.6861, 0.0631, 0.6861, 0.0631, 0.7306, 0.0631, 0.7306, 0.1193, 0.6861, 0.1193, 0.6861, 0.1193, 0.7306, 0.1193, 0.7306, 0.1755, 0.6861, 0.1755, 0.7306, 0.006882, 0.775, 0.006882, 0.775, 0.0631, 0.7306, 0.0631, 0.6417, 0.006882, 0.6861, 0.006882, 0.6861, 0.0631, 0.6417, 0.0631, 0.775, 0.006882, 0.7306, 0.006882, 0.6861, 0.006882, 0.6417, 0.006882, 0.7306, 0.1755, 0.7306, 0.006882, 0.6861, 0.006882, 0.6861, 0.1755, 0.6861, 0.006882, 0.6417, 0.006882, 0.7306, 0.1755, 0.7306, 0.006882, 0.6861, 0.006882, 0.6417, 0.006882, 0.7306, 0.1755, 0.7306, 0.006882, 0.7306, 0.1755, 0.7306, 0.006882, 0.6861, 0.006882, 0.6861, 0.1755])
me_powerpole.materials.append(mat_initialshadinggroup)
me_powerpole.use_remesh_preserve_volume = False
me_powerpole.use_remesh_preserve_attributes = False
me_powerpole.use_mirror_vertex_groups = False
me_powerpole.update()
me_powerpole.normals_split_custom_set([tuple(v) for v in zip(*[iter([0.1487, 0.0, 0.9889, 0.1487, 0.0, 0.9889, 0.1487, 0.0, 0.9889, 0.1487, 0.0, 0.9889, -0.9889, 0.0, 0.1487, -0.9889, 0.0, 0.1487, -0.9889, 0.0, 0.1487, -0.9889, 0.0, 0.1487, -0.1487, 0.0, -0.9889, -0.1487, 0.0, -0.9889, -0.1487, 0.0, -0.9889, -0.1487, 0.0, -0.9889, 0.9889, 0.0, -0.1487, 0.9889, 0.0, -0.1487, 0.9889, 0.0, -0.1487, 0.9889, 0.0, -0.1487, 0.0, 1.0, -2.45e-07, 0.0, 1.0, -2.45e-07, 0.0, 1.0, -2.45e-07, 0.0, 1.0, -2.45e-07, 0.0, -1.0, 2.756e-06, 0.0, -1.0, 2.756e-06, 0.0, -1.0, 2.756e-06, 0.0, -1.0, 2.756e-06, 0.1487, 0.0, 0.9889, 0.1487, 0.0, 0.9889, 0.1487, 0.0, 0.9889, 0.1487, 0.0, 0.9889, -0.9889, 0.0, 0.1487, -0.9889, 0.0, 0.1487, -0.9889, 0.0, 0.1487, -0.9889, 0.0, 0.1487, -0.1487, 0.0, -0.9889, -0.1487, 0.0, -0.9889, -0.1487, 0.0, -0.9889, -0.1487, 0.0, -0.9889, 0.9889, 0.0, -0.1487, 0.9889, 0.0, -0.1487, 0.9889, 0.0, -0.1487, 0.9889, 0.0, -0.1487, 0.0, 1.0, -9.383e-07, 0.0, 1.0, -9.383e-07, 0.0, 1.0, -9.383e-07, 0.0, 1.0, -9.383e-07, 0.0, -1.0, 0.0, 0.0, -1.0, 0.0, 0.0, -1.0, 0.0, 0.0, -1.0, 0.0, 0.1487, 0.0, 0.9889, 0.1487, 0.0, 0.9889, 0.1487, 0.0, 0.9889, 0.1487, 0.0, 0.9889, 0.0, 1.0, 4.848e-06, 0.0, 1.0, 4.848e-06, 0.0, 1.0, 4.848e-06, 0.0, 1.0, 4.848e-06, -0.1487, 0.0, -0.9889, -0.1487, 0.0, -0.9889, -0.1487, 0.0, -0.9889, -0.1487, 0.0, -0.9889, 0.9889, 0.0, -0.1487, 0.9889, 0.0, -0.1487, 0.9889, 0.0, -0.1487, 0.9889, 0.0, -0.1487, -0.9889, 0.0, 0.1487, -0.9889, 0.0, 0.1487, -0.9889, 0.0, 0.1487, -0.9889, 0.0, 0.1487, 0.6157, 0.0, 0.788, 0.6157, 0.0, 0.788, 0.6157, 0.0, 0.788, 0.6157, 0.0, 0.788, 0.0, 1.0, 3.444e-06, 0.0, 1.0, 3.444e-06, 0.0, 1.0, 3.444e-06, 0.0, 1.0, 3.444e-06, -0.6157, 0.0, -0.788, -0.6157, 0.0, -0.788, -0.6157, 0.0, -0.788, -0.6157, 0.0, -0.788, 0.788, 0.0, -0.6157, 0.788, 0.0, -0.6157, 0.788, 0.0, -0.6157, 0.788, 0.0, -0.6157, -0.788, 0.0, 0.6157, -0.788, 0.0, 0.6157, -0.788, 0.0, 0.6157, -0.788, 0.0, 0.6157, 0.6157, 0.0, 0.788, 0.6157, 0.0, 0.788, 0.6157, 0.0, 0.788, 0.6157, 0.0, 0.788, 0.0, 1.0, 1.722e-06, 0.0, 1.0, 1.722e-06, 0.0, 1.0, 1.722e-06, 0.0, 1.0, 1.722e-06, -0.6157, 0.0, -0.788, -0.6157, 0.0, -0.788, -0.6157, 0.0, -0.788, -0.6157, 0.0, -0.788, 0.788, 0.0, -0.6157, 0.788, 0.0, -0.6157, 0.788, 0.0, -0.6157, 0.788, 0.0, -0.6157, -0.788, 0.0, 0.6157, -0.788, 0.0, 0.6157, -0.788, 0.0, 0.6157, -0.788, 0.0, 0.6157, 0.6157, 0.0, 0.788, 0.6157, 0.0, 0.788, 0.6157, 0.0, 0.788, 0.6157, 0.0, 0.788, 0.0, 1.0, 0.0, 0.0, 1.0, 0.0, 0.0, 1.0, 0.0, 0.0, 1.0, 0.0, -0.6157, 0.0, -0.788, -0.6157, 0.0, -0.788, -0.6157, 0.0, -0.788, -0.6157, 0.0, -0.788, 0.788, 0.0, -0.6157, 0.788, 0.0, -0.6157, 0.788, 0.0, -0.6157, 0.788, 0.0, -0.6157, -0.788, 0.0, 0.6157, -0.788, 0.0, 0.6157, -0.788, 0.0, 0.6157, -0.788, 0.0, 0.6157, 0.6157, 0.0, 0.788, 0.6157, 0.0, 0.788, 0.6157, 0.0, 0.788, 0.6157, 0.0, 0.788, 0.0, 1.0, -1.722e-06, 0.0, 1.0, -1.722e-06, 0.0, 1.0, -1.722e-06, 0.0, 1.0, -1.722e-06, -0.6157, 0.0, -0.788, -0.6157, 0.0, -0.788, -0.6157, 0.0, -0.788, -0.6157, 0.0, -0.788, 0.788, 0.0, -0.6157, 0.788, 0.0, -0.6157, 0.788, 0.0, -0.6157, 0.788, 0.0, -0.6157, -0.788, 0.0, 0.6157, -0.788, 0.0, 0.6157, -0.788, 0.0, 0.6157, -0.788, 0.0, 0.6157, 0.6157, 0.0, 0.788, 0.6157, 0.0, 0.788, 0.6157, 0.0, 0.788, 0.6157, 0.0, 0.788, 0.0, 1.0, 1.722e-06, 0.0, 1.0, 1.722e-06, 0.0, 1.0, 1.722e-06, 0.0, 1.0, 1.722e-06, -0.6157, 0.0, -0.788, -0.6157, 0.0, -0.788, -0.6157, 0.0, -0.788, -0.6157, 0.0, -0.788, 0.788, 0.0, -0.6157, 0.788, 0.0, -0.6157, 0.788, 0.0, -0.6157, 0.788, 0.0, -0.6157, -0.788, 0.0, 0.6157, -0.788, 0.0, 0.6157, -0.788, 0.0, 0.6157, -0.788, 0.0, 0.6157, 0.0, -1.0, -3.444e-06, 0.0, -1.0, -3.444e-06, 0.0, -1.0, -3.444e-06, 0.0, -1.0, -3.444e-06, 0.0, -1.0, -1.722e-06, 0.0, -1.0, -1.722e-06, 0.0, -1.0, -1.722e-06, 0.0, -1.0, -1.722e-06, 0.0, -1.0, 5.167e-06, 0.0, -1.0, 5.167e-06, 0.0, -1.0, 5.167e-06, 0.0, -1.0, 5.167e-06, 0.0, -1.0, -1.722e-06, 0.0, -1.0, -1.722e-06, 0.0, -1.0, -1.722e-06, 0.0, -1.0, -1.722e-06, 0.0, -1.0, 1.722e-06, 0.0, -1.0, 1.722e-06, 0.0, -1.0, 1.722e-06, 0.0, -1.0, 1.722e-06])] * 3)])
me_island = bpy.data.meshes.new('island')
me_island.from_pydata([(-3.105, 4.829, 5.921), (-0.08216, 4.896, 0.04213), (-7.603, 4.829, 2.413), (1.699, -6.202, 1.245), (1.137, -5.986, -0.6261), (2.557, -6.493, 0.1065), (2.557, -6.493, 0.757), (-1.708, -2.775, 0.8637), (0.2068, -4.614, 1.991), (-2.087, 0.1392, 4.804), (4.777, -1.637, 1.81), (2.221, -2.316, 4.536), (-3.577, -3.747, 0.4792), (-2.93, 3.556, 5.583), (-6.677, 2.48, 2.277), (5.991, 3.242, 3.79), (2.891, 2.122, 5.286), (6.404, 4.892, 3.916), (3.119, 4.704, 5.606), (-7.063, 4.892, -2.235), (-2.97, 4.892, -4.977), (-2.803, 3.556, -4.689), (-6.168, 2.48, -2.104), (-1.972, 0.1392, -3.988), (-3.48, -3.747, -0.3143), (-1.708, -2.775, -0.6398), (-0.1245, -4.614, -0.6261), (2.068, -2.316, -3.789), (5.015, -1.75, -1.361), (2.939, 4.959, -5.833), (2.721, 2.122, -5.214), (6.722, 4.96, -3.717), (8.158, 4.893, 0.09414), (7.105, 2.679, 0.4071), (6.387, 2.912, -2.517)], [], [(0, 1, 2), (3, 4, 5, 6), (7, 8, 9), (3, 6, 10, 11), (12, 9, 13, 14), (11, 10, 15, 16), (14, 13, 0, 2), (16, 15, 17, 18), (19, 20, 21, 22), (22, 21, 23, 24), (25, 23, 26), (27, 28, 5, 4), (9, 8, 3, 11), (9, 11, 16, 13), (13, 16, 18, 0), (21, 20, 29, 30), (21, 30, 27, 23), (26, 23, 27, 4), (10, 6, 5, 28), (24, 25, 7, 12), (24, 12, 14, 22), (22, 14, 2, 19), (7, 9, 12), (24, 23, 25), (25, 26, 8, 7), (8, 26, 4, 3), (31, 32, 33, 34), (34, 33, 28), (29, 31, 34, 30), (30, 34, 28, 27), (10, 28, 33, 15), (15, 33, 32, 17), (0, 18, 1), (1, 17, 32), (20, 1, 29), (19, 1, 20), (1, 18, 17), (1, 31, 29), (1, 32, 31), (2, 1, 19)])
me_island.polygons.foreach_set('use_smooth', [True] * 40)
_k = set([(0, 2), (0, 18), (2, 19), (17, 18), (17, 32), (19, 20), (20, 29), (29, 31), (31, 32)])
me_island.attributes.new('sharp_edge', 'BOOLEAN', 'EDGE').data.foreach_set('value', [ (min(e.vertices), max(e.vertices)) in _k for e in me_island.edges])
_uv = me_island.uv_layers.new(name='UVMap')
_uv.uv.foreach_set('vector', [0.1527, 0.5003, 0.2746, 0.6039, 0.08449, 0.6202, 0.4432, 0.8063, 0.4752, 0.7781, 0.4714, 0.8064, 0.4638, 0.8095, 0.3267, 0.8317, 0.3955, 0.8196, 0.3525, 0.9165, 0.4432, 0.8063, 0.4638, 0.8095, 0.4867, 0.9001, 0.4219, 0.8898, 0.274, 0.8374, 0.3525, 0.9165, 0.35, 0.9832, 0.2876, 0.976, 0.4219, 0.8898, 0.4867, 0.9001, 0.4881, 0.9972, 0.4281, 0.9724, 0.04082, 0.5774, 0.124, 0.4859, 0.1527, 0.5003, 0.08449, 0.6202, 0.2956, 0.3867, 0.3779, 0.4167, 0.384, 0.4575, 0.2948, 0.4499, 0.1395, 0.7192, 0.2563, 0.7428, 0.2492, 0.7754, 0.1435, 0.7814, 0.23, 0.9717, 0.1715, 0.9782, 0.176, 0.9119, 0.2551, 0.8379, 0.2026, 0.8352, 0.176, 0.9119, 0.1614, 0.8009, 0.1121, 0.8694, 0.04479, 0.8586, 0.09473, 0.7729, 0.1248, 0.783, 0.3525, 0.9165, 0.3955, 0.8196, 0.4432, 0.8063, 0.4219, 0.8898, 0.3525, 0.9165, 0.4219, 0.8898, 0.4281, 0.9724, 0.35, 0.9832, 0.147, 0.4687, 0.2701, 0.3917, 0.2948, 0.4499, 0.1527, 0.5003, 0.267, 0.7744, 0.2563, 0.7428, 0.3963, 0.7075, 0.4056, 0.7773, 0.1715, 0.9782, 0.08791, 0.9527, 0.1121, 0.8694, 0.176, 0.9119, 0.1614, 0.8009, 0.176, 0.9119, 0.1121, 0.8694, 0.1248, 0.783, 0.4867, 0.9001, 0.4638, 0.8095, 0.4757, 0.8068, 0.5419, 0.8813, 0.2744, 0.8246, 0.309, 0.8054, 0.3267, 0.8317, 0.274, 0.8374, 0.2551, 0.8379, 0.274, 0.8374, 0.2876, 0.976, 0.23, 0.9717, 0.08429, 0.7482, 0.03367, 0.6543, 0.08449, 0.6202, 0.1395, 0.7192, 0.3267, 0.8317, 0.3525, 0.9165, 0.274, 0.8374, 0.2551, 0.8379, 0.176, 0.9119, 0.2026, 0.8352, 0.3275, 0.7986, 0.3668, 0.789, 0.3955, 0.8196, 0.3267, 0.8317, 0.3955, 0.8196, 0.4079, 0.7665, 0.4417, 0.7725, 0.4432, 0.8063, 0.4614, 0.6253, 0.4584, 0.5268, 0.5182, 0.5257, 0.5129, 0.5986, 0.5976, 0.9522, 0.5465, 0.9741, 0.5419, 0.8813, 0.3963, 0.7075, 0.4614, 0.6253, 0.5118, 0.6539, 0.4532, 0.7491, 0.08791, 0.9527, 0.002452, 0.9332, 0.04479, 0.8586, 0.1121, 0.8694, 0.4867, 0.9001, 0.5419, 0.8813, 0.5465, 0.9741, 0.4881, 0.9972, 0.4109, 0.4262, 0.4846, 0.473, 0.4584, 0.5268, 0.384, 0.4575, 0.1527, 0.5003, 0.2948, 0.4499, 0.2746, 0.6039, 0.2746, 0.6039, 0.384, 0.4575, 0.4584, 0.5268, 0.2563, 0.7428, 0.2746, 0.6039, 0.3963, 0.7075, 0.1395, 0.7192, 0.2746, 0.6039, 0.2563, 0.7428, 0.2746, 0.6039, 0.2948, 0.4499, 0.384, 0.4575, 0.2746, 0.6039, 0.4614, 0.6253, 0.3963, 0.7075, 0.2746, 0.6039, 0.4584, 0.5268, 0.4614, 0.6253, 0.08449, 0.6202, 0.2746, 0.6039, 0.1395, 0.7192])
me_island.materials.append(mat_initialshadinggroup)
me_island.use_remesh_preserve_volume = False
me_island.use_remesh_preserve_attributes = False
me_island.use_mirror_vertex_groups = False
me_island.update()
me_island.normals_split_custom_set([tuple(v) for v in zip(*[iter([0.005501, 0.9999, 0.01423, -0.00158, 0.9999, 0.01255, -0.00551, 0.9999, 0.01079, 0.1535, -0.7236, 0.6729, -0.007444, -0.7467, -0.6651, 0.7051, -0.6173, -0.349, 0.7515, -0.5595, 0.3495, -0.4252, -0.8295, 0.3621, -0.4518, -0.6487, 0.6124, -0.3651, -0.3842, 0.848, 0.1535, -0.7236, 0.6729, 0.7515, -0.5595, 0.3495, 0.7972, -0.4202, 0.4335, 0.2131, -0.448, 0.8682, -0.7697, -0.5757, 0.2758, -0.3651, -0.3842, 0.848, -0.3445, -0.3058, 0.8876, -0.809, -0.4287, 0.4022, 0.2131, -0.448, 0.8682, 0.7972, -0.4202, 0.4335, 0.7492, -0.3275, 0.5758, 0.2909, -0.2507, 0.9233, -0.809, -0.4287, 0.4022, -0.3445, -0.3058, 0.8876, -0.2872, -0.2352, 0.9286, -0.8805, -0.3629, 0.305, 0.2909, -0.2507, 0.9233, 0.7492, -0.3275, 0.5758, 0.7353, -0.2613, 0.6253, 0.2134, -0.1703, 0.962, -0.8421, -0.3379, -0.4204, -0.3217, -0.2289, -0.9188, -0.3579, -0.2961, -0.8855, -0.7721, -0.398, -0.4955, -0.7721, -0.398, -0.4955, -0.3579, -0.2961, -0.8855, -0.3716, -0.3798, -0.8471, -0.7368, -0.5536, -0.3881, -0.365, -0.846, -0.3886, -0.3716, -0.3798, -0.8471, -0.5486, -0.6667, -0.5046, 0.1672, -0.4891, -0.8561, 0.7928, -0.4589, -0.4012, 0.7051, -0.6173, -0.349, -0.007444, -0.7467, -0.6651, -0.3651, -0.3842, 0.848, -0.4518, -0.6487, 0.6124, 0.1535, -0.7236, 0.6729, 0.2131, -0.448, 0.8682, -0.3651, -0.3842, 0.848, 0.2131, -0.448, 0.8682, 0.2909, -0.2507, 0.9233, -0.3445, -0.3058, 0.8876, -0.3445, -0.3058, 0.8876, 0.2909, -0.2507, 0.9233, 0.2134, -0.1703, 0.962, -0.2872, -0.2352, 0.9286, -0.3579, -0.2961, -0.8855, -0.3217, -0.2289, -0.9188, 0.2095, -0.2976, -0.9314, 0.2496, -0.3179, -0.9147, -0.3579, -0.2961, -0.8855, 0.2496, -0.3179, -0.9147, 0.1672, -0.4891, -0.8561, -0.3716, -0.3798, -0.8471, -0.5486, -0.6667, -0.5046, -0.3716, -0.3798, -0.8471, 0.1672, -0.4891, -0.8561, -0.007444, -0.7467, -0.6651, 0.7972, -0.4202, 0.4335, 0.7515, -0.5595, 0.3495, 0.7051, -0.6173, -0.349, 0.7928, -0.4589, -0.4012, -0.7368, -0.5536, -0.3881, -0.365, -0.846, -0.3886, -0.4252, -0.8295, 0.3621, -0.7697, -0.5757, 0.2758, -0.7368, -0.5536, -0.3881, -0.7697, -0.5757, 0.2758, -0.809, -0.4287, 0.4022, -0.7721, -0.398, -0.4955, -0.7721, -0.398, -0.4955, -0.809, -0.4287, 0.4022, -0.8805, -0.3629, 0.305, -0.8421, -0.3379, -0.4204, -0.4252, -0.8295, 0.3621, -0.3651, -0.3842, 0.848, -0.7697, -0.5757, 0.2758, -0.7368, -0.5536, -0.3881, -0.3716, -0.3798, -0.8471, -0.365, -0.846, -0.3886, -0.365, -0.846, -0.3886, -0.5486, -0.6667, -0.5046, -0.4518, -0.6487, 0.6124, -0.4252, -0.8295, 0.3621, -0.4518, -0.6487, 0.6124, -0.5486, -0.6667, -0.5046, -0.007444, -0.7467, -0.6651, 0.1535, -0.7236, 0.6729, 0.6659, -0.3745, -0.6452, 0.9262, -0.377, 0.002988, 0.9168, -0.3869, 0.0994, 0.7248, -0.3651, -0.5843, 0.7248, -0.3651, -0.5843, 0.9168, -0.3869, 0.0994, 0.7928, -0.4589, -0.4012, 0.2095, -0.2976, -0.9314, 0.6659, -0.3745, -0.6452, 0.7248, -0.3651, -0.5843, 0.2496, -0.3179, -0.9147, 0.2496, -0.3179, -0.9147, 0.7248, -0.3651, -0.5843, 0.7928, -0.4589, -0.4012, 0.1672, -0.4891, -0.8561, 0.7972, -0.4202, 0.4335, 0.7928, -0.4589, -0.4012, 0.9168, -0.3869, 0.0994, 0.7492, -0.3275, 0.5758, 0.7492, -0.3275, 0.5758, 0.9168, -0.3869, 0.0994, 0.9262, -0.377, 0.002988, 0.7353, -0.2613, 0.6253, 0.005501, 0.9999, 0.01423, -0.004358, 0.9993, 0.03697, -0.00158, 0.9999, 0.01255, -0.00158, 0.9999, 0.01255, -0.01015, 0.9998, 0.01799, 0.0003605, 1.0, 0.009101, -0.004887, 1.0, 0.002041, -0.00158, 0.9999, 0.01255, -0.006988, 0.9999, 0.007158, -0.003251, 1.0, 0.008265, -0.00158, 0.9999, 0.01255, -0.004887, 1.0, 0.002041, -0.00158, 0.9999, 0.01255, -0.004358, 0.9993, 0.03697, -0.01015, 0.9998, 0.01799, -0.00158, 0.9999, 0.01255, -0.001569, 0.9999, 0.01408, -0.006988, 0.9999, 0.007158, -0.00158, 0.9999, 0.01255, 0.0003605, 1.0, 0.009101, -0.001569, 0.9999, 0.01408, -0.00551, 0.9999, 0.01079, -0.00158, 0.9999, 0.01255, -0.003251, 1.0, 0.008265])] * 3)])
me_fence = bpy.data.meshes.new('fence')
me_fence.from_pydata([(3.313, 5.488, 5.461), (3.284, 4.718, 5.337), (6.232, 4.858, 3.851), (6.228, 5.705, 3.986), (-0.7262, 5.582, 5.585), (-0.5312, 4.754, 5.604), (3.238, 4.678, 5.388), (3.214, 5.486, 5.471), (-4.216, 5.63, 4.881), (-4.216, 4.792, 4.881), (-0.6238, 4.792, 5.651), (-0.7984, 5.63, 5.583), (-7.689, 5.637, 2.421), (-7.426, 4.819, 2.275), (-4.187, 4.784, 4.868), (-4.316, 5.607, 4.857), (-7.308, 5.634, -0.5457), (-7.071, 4.817, -0.368), (-7.327, 4.798, 2.415), (-7.683, 5.598, 2.42), (-5.465, 5.565, -3.925), (-5.317, 4.847, -3.49), (-7.063, 4.871, -0.464), (-7.265, 5.671, -0.559), (-1.922, 5.678, -4.276), (-1.925, 4.84, -4.248), (-5.273, 4.872, -3.485), (-5.414, 5.594, -3.892), (1.512, 5.763, -5.408), (1.361, 4.935, -5.436), (-1.894, 4.859, -4.241), (-1.982, 5.666, -4.328), (3.92, 5.851, -5.102), (3.986, 4.941, -5.1), (1.255, 4.925, -5.507), (1.493, 5.756, -5.437), (5.843, 5.809, -3.462), (5.889, 4.933, -3.395), (4.005, 4.947, -5.105), (3.984, 5.9, -5.136), (7.36, 5.863, -1.485), (7.384, 4.889, -1.358), (5.973, 4.892, -3.439), (5.869, 5.84, -3.408), (7.49, 5.834, 0.8357), (7.31, 4.889, 0.8724), (7.464, 4.889, -1.391), (7.434, 5.843, -1.425), (6.341, 5.729, 3.933), (6.292, 4.895, 3.848), (7.351, 4.883, 0.9343), (7.523, 5.837, 0.8891), (6.272, 4.84, 3.923), (6.379, 4.854, 3.819), (6.394, 5.749, 3.957), (6.288, 5.735, 4.061), (6.266, 5.771, 3.828), (6.159, 5.757, 3.932), (6.25, 4.876, 3.69), (6.144, 4.862, 3.794), (3.228, 4.617, 5.419), (3.334, 4.631, 5.315), (3.35, 5.527, 5.452), (3.243, 5.513, 5.556), (3.221, 5.549, 5.323), (3.114, 5.535, 5.427), (3.206, 4.654, 5.186), (3.099, 4.639, 5.29), (-0.6271, 4.744, 5.699), (-0.5019, 4.763, 5.62), (-0.657, 5.655, 5.586), (-0.7822, 5.636, 5.665), (-0.7524, 5.632, 5.43), (-0.8776, 5.614, 5.51), (-0.5973, 4.74, 5.464), (-0.7225, 4.722, 5.544), (-4.278, 4.734, 4.924), (-4.149, 4.744, 4.849), (-4.169, 5.646, 4.929), (-4.298, 5.636, 5.004), (-4.261, 5.658, 4.771), (-4.391, 5.648, 4.846), (-4.241, 4.756, 4.691), (-4.371, 4.746, 4.766), (-7.416, 4.699, 2.423), (-7.296, 4.754, 2.354), (-7.636, 5.762, 2.562), (-7.757, 5.707, 2.631), (-7.729, 5.764, 2.403), (-7.849, 5.709, 2.472), (-7.388, 4.756, 2.195), (-7.508, 4.701, 2.264), (-7.086, 4.783, -0.2677), (-6.951, 4.808, -0.3261), (-7.2, 5.855, -0.4523), (-7.336, 5.83, -0.3939), (-7.266, 5.819, -0.6199), (-7.401, 5.794, -0.5615), (-7.017, 4.772, -0.4938), (-7.152, 4.747, -0.4354), (-5.151, 4.523, -3.084), (-5.046, 4.487, -3.185), (-5.353, 5.684, -3.93), (-5.458, 5.72, -3.829), (-5.478, 5.591, -4.027), (-5.583, 5.627, -3.927), (-5.171, 4.395, -3.282), (-5.276, 4.43, -3.182), (-1.82, 4.864, -4.095), (-1.742, 4.867, -4.223), (-1.949, 5.926, -4.324), (-2.027, 5.923, -4.196), (-2.102, 5.887, -4.418), (-2.18, 5.884, -4.29), (-1.895, 4.828, -4.317), (-1.973, 4.825, -4.189), (1.263, 4.872, -5.328), (1.394, 4.85, -5.398), (1.608, 5.91, -5.334), (1.478, 5.932, -5.265), (1.527, 5.936, -5.496), (1.396, 5.958, -5.427), (1.312, 4.876, -5.56), (1.181, 4.898, -5.491), (3.971, 4.907, -4.984), (4.089, 4.907, -5.077), (4.089, 5.991, -5.077), (3.971, 5.991, -4.984), (3.976, 5.991, -5.221), (3.858, 5.991, -5.129), (3.976, 4.907, -5.221), (3.858, 4.907, -5.129), (5.893, 4.891, -3.373), (6.019, 4.907, -3.452), (5.915, 5.984, -3.401), (5.789, 5.968, -3.323), (5.818, 5.982, -3.557), (5.692, 5.966, -3.479), (5.922, 4.905, -3.608), (5.796, 4.889, -3.529), (7.379, 4.875, -1.293), (7.497, 4.875, -1.385), (7.497, 5.959, -1.385), (7.379, 5.959, -1.293), (7.384, 5.959, -1.53), (7.266, 5.959, -1.438), (7.384, 4.875, -1.53), (7.266, 4.875, -1.438), (7.325, 4.806, 1.028), (7.421, 4.785, 0.9157), (7.632, 5.848, 0.8985), (7.535, 5.869, 1.011), (7.497, 5.873, 0.7769), (7.4, 5.894, 0.8889), (7.286, 4.81, 0.7941), (7.189, 4.831, 0.9061)], [], [(0, 3, 2, 1), (4, 7, 6, 5), (8, 11, 10, 9), (12, 15, 14, 13), (16, 19, 18, 17), (20, 23, 22, 21), (24, 27, 26, 25), (28, 31, 30, 29), (32, 35, 34, 33), (36, 39, 38, 37), (40, 43, 42, 41), (44, 47, 46, 45), (48, 51, 50, 49), (52, 53, 54, 55), (55, 54, 56, 57), (57, 56, 58, 59), (53, 58, 56, 54), (59, 52, 55, 57), (60, 61, 62, 63), (63, 62, 64, 65), (65, 64, 66, 67), (61, 66, 64, 62), (67, 60, 63, 65), (68, 69, 70, 71), (71, 70, 72, 73), (73, 72, 74, 75), (69, 74, 72, 70), (75, 68, 71, 73), (76, 77, 78, 79), (79, 78, 80, 81), (81, 80, 82, 83), (77, 82, 80, 78), (83, 76, 79, 81), (84, 85, 86, 87), (87, 86, 88, 89), (89, 88, 90, 91), (85, 90, 88, 86), (91, 84, 87, 89), (92, 93, 94, 95), (95, 94, 96, 97), (97, 96, 98, 99), (93, 98, 96, 94), (99, 92, 95, 97), (100, 101, 102, 103), (103, 102, 104, 105), (105, 104, 106, 107), (101, 106, 104, 102), (107, 100, 103, 105), (108, 109, 110, 111), (111, 110, 112, 113), (113, 112, 114, 115), (109, 114, 112, 110), (115, 108, 111, 113), (116, 117, 118, 119), (119, 118, 120, 121), (121, 120, 122, 123), (117, 122, 120, 118), (123, 116, 119, 121), (124, 125, 126, 127), (127, 126, 128, 129), (129, 128, 130, 131), (125, 130, 128, 126), (131, 124, 127, 129), (132, 133, 134, 135), (135, 134, 136, 137), (137, 136, 138, 139), (133, 138, 136, 134), (139, 132, 135, 137), (140, 141, 142, 143), (143, 142, 144, 145), (145, 144, 146, 147), (141, 146, 144, 142), (147, 140, 143, 145), (148, 149, 150, 151), (151, 150, 152, 153), (153, 152, 154, 155), (149, 154, 152, 150), (155, 148, 151, 153)])
me_fence.polygons.foreach_set('material_index', [1, 1, 1, 1, 1, 1, 1, 1, 1, 1, 1, 1, 1, 0, 0, 0, 0, 0, 0, 0, 0, 0, 0, 0, 0, 0, 0, 0, 0, 0, 0, 0, 0, 0, 0, 0, 0, 0, 0, 0, 0, 0, 0, 0, 0, 0, 0, 0, 0, 0, 0, 0, 0, 0, 0, 0, 0, 0, 0, 0, 0, 0, 0, 0, 0, 0, 0, 0, 0, 0, 0, 0, 0, 0, 0, 0, 0, 0])
_uv = me_fence.uv_layers.new(name='UVMap')
_uv.uv.foreach_set('vector', [0.7635, 0.5507, 0.7635, 0.7773, 0.8296, 0.7773, 0.8296, 0.5507, 0.7635, 0.5507, 0.7635, 0.7773, 0.8296, 0.7773, 0.8296, 0.5507, 0.7635, 0.5507, 0.7635, 0.7773, 0.8296, 0.7773, 0.8296, 0.5507, 0.7635, 0.5507, 0.7635, 0.7773, 0.8296, 0.7773, 0.8296, 0.5507, 0.7635, 0.5507, 0.7635, 0.7773, 0.8296, 0.7773, 0.8296, 0.5507, 0.7635, 0.5507, 0.7635, 0.7773, 0.8296, 0.7773, 0.8296, 0.5507, 0.7635, 0.5507, 0.7635, 0.7773, 0.8296, 0.7773, 0.8296, 0.5507, 0.7635, 0.5507, 0.7635, 0.7773, 0.8296, 0.7773, 0.8296, 0.5507, 0.7635, 0.5507, 0.7635, 0.7773, 0.8296, 0.7773, 0.8296, 0.5507, 0.7635, 0.5507, 0.7635, 0.7773, 0.8296, 0.7773, 0.8296, 0.5507, 0.7635, 0.5507, 0.7635, 0.7773, 0.8296, 0.7773, 0.8296, 0.5507, 0.7635, 0.5507, 0.7635, 0.7773, 0.8296, 0.7773, 0.8296, 0.5507, 0.7635, 0.5507, 0.7635, 0.7773, 0.8296, 0.7773, 0.8296, 0.5507, 0.8126, 0.8082, 0.8579, 0.8082, 0.8579, 0.865, 0.8126, 0.865, 0.8126, 0.865, 0.8579, 0.865, 0.8579, 0.9213, 0.8126, 0.9213, 0.8126, 0.9213, 0.8579, 0.9213, 0.8579, 0.9769, 0.8126, 0.9769, 0.8579, 0.8082, 0.9015, 0.8082, 0.9015, 0.865, 0.8579, 0.865, 0.7682, 0.8082, 0.8126, 0.8082, 0.8126, 0.865, 0.7682, 0.865, 0.8126, 0.8082, 0.8579, 0.8082, 0.8579, 0.865, 0.8126, 0.865, 0.8126, 0.865, 0.8579, 0.865, 0.8579, 0.9213, 0.8126, 0.9213, 0.8126, 0.9213, 0.8579, 0.9213, 0.8579, 0.9769, 0.8126, 0.9769, 0.8579, 0.8082, 0.9015, 0.8082, 0.9015, 0.865, 0.8579, 0.865, 0.7682, 0.8082, 0.8126, 0.8082, 0.8126, 0.865, 0.7682, 0.865, 0.8126, 0.8082, 0.8579, 0.8082, 0.8579, 0.865, 0.8126, 0.865, 0.8126, 0.865, 0.8579, 0.865, 0.8579, 0.9213, 0.8126, 0.9213, 0.8126, 0.9213, 0.8579, 0.9213, 0.8579, 0.9769, 0.8126, 0.9769, 0.8579, 0.8082, 0.9015, 0.8082, 0.9015, 0.865, 0.8579, 0.865, 0.7682, 0.8082, 0.8126, 0.8082, 0.8126, 0.865, 0.7682, 0.865, 0.8126, 0.8082, 0.8579, 0.8082, 0.8579, 0.865, 0.8126, 0.865, 0.8126, 0.865, 0.8579, 0.865, 0.8579, 0.9213, 0.8126, 0.9213, 0.8126, 0.9213, 0.8579, 0.9213, 0.8579, 0.9769, 0.8126, 0.9769, 0.8579, 0.8082, 0.9015, 0.8082, 0.9015, 0.865, 0.8579, 0.865, 0.7682, 0.8082, 0.8126, 0.8082, 0.8126, 0.865, 0.7682, 0.865, 0.8126, 0.8082, 0.8579, 0.8082, 0.8579, 0.865, 0.8126, 0.865, 0.8126, 0.865, 0.8579, 0.865, 0.8579, 0.9213, 0.8126, 0.9213, 0.8126, 0.9213, 0.8579, 0.9213, 0.8579, 0.9769, 0.8126, 0.9769, 0.8579, 0.8082, 0.9015, 0.8082, 0.9015, 0.865, 0.8579, 0.865, 0.7682, 0.8082, 0.8126, 0.8082, 0.8126, 0.865, 0.7682, 0.865, 0.8126, 0.8082, 0.8579, 0.8082, 0.8579, 0.865, 0.8126, 0.865, 0.8126, 0.865, 0.8579, 0.865, 0.8579, 0.9213, 0.8126, 0.9213, 0.8126, 0.9213, 0.8579, 0.9213, 0.8579, 0.9769, 0.8126, 0.9769, 0.8579, 0.8082, 0.9015, 0.8082, 0.9015, 0.865, 0.8579, 0.865, 0.7682, 0.8082, 0.8126, 0.8082, 0.8126, 0.865, 0.7682, 0.865, 0.8126, 0.8082, 0.8579, 0.8082, 0.8579, 0.865, 0.8126, 0.865, 0.8126, 0.865, 0.8579, 0.865, 0.8579, 0.9213, 0.8126, 0.9213, 0.8126, 0.9213, 0.8579, 0.9213, 0.8579, 0.9769, 0.8126, 0.9769, 0.8579, 0.8082, 0.9015, 0.8082, 0.9015, 0.865, 0.8579, 0.865, 0.7682, 0.8082, 0.8126, 0.8082, 0.8126, 0.865, 0.7682, 0.865, 0.8126, 0.8082, 0.8579, 0.8082, 0.8579, 0.865, 0.8126, 0.865, 0.8126, 0.865, 0.8579, 0.865, 0.8579, 0.9213, 0.8126, 0.9213, 0.8126, 0.9213, 0.8579, 0.9213, 0.8579, 0.9769, 0.8126, 0.9769, 0.8579, 0.8082, 0.9015, 0.8082, 0.9015, 0.865, 0.8579, 0.865, 0.7682, 0.8082, 0.8126, 0.8082, 0.8126, 0.865, 0.7682, 0.865, 0.8126, 0.8082, 0.8579, 0.8082, 0.8579, 0.865, 0.8126, 0.865, 0.8126, 0.865, 0.8579, 0.865, 0.8579, 0.9213, 0.8126, 0.9213, 0.8126, 0.9213, 0.8579, 0.9213, 0.8579, 0.9769, 0.8126, 0.9769, 0.8579, 0.8082, 0.9015, 0.8082, 0.9015, 0.865, 0.8579, 0.865, 0.7682, 0.8082, 0.8126, 0.8082, 0.8126, 0.865, 0.7682, 0.865, 0.8126, 0.8082, 0.8579, 0.8082, 0.8579, 0.865, 0.8126, 0.865, 0.8126, 0.865, 0.8579, 0.865, 0.8579, 0.9213, 0.8126, 0.9213, 0.8126, 0.9213, 0.8579, 0.9213, 0.8579, 0.9769, 0.8126, 0.9769, 0.8579, 0.8082, 0.9015, 0.8082, 0.9015, 0.865, 0.8579, 0.865, 0.7682, 0.8082, 0.8126, 0.8082, 0.8126, 0.865, 0.7682, 0.865, 0.8126, 0.8082, 0.8579, 0.8082, 0.8579, 0.865, 0.8126, 0.865, 0.8126, 0.865, 0.8579, 0.865, 0.8579, 0.9213, 0.8126, 0.9213, 0.8126, 0.9213, 0.8579, 0.9213, 0.8579, 0.9769, 0.8126, 0.9769, 0.8579, 0.8082, 0.9015, 0.8082, 0.9015, 0.865, 0.8579, 0.865, 0.7682, 0.8082, 0.8126, 0.8082, 0.8126, 0.865, 0.7682, 0.865, 0.8126, 0.8082, 0.8579, 0.8082, 0.8579, 0.865, 0.8126, 0.865, 0.8126, 0.865, 0.8579, 0.865, 0.8579, 0.9213, 0.8126, 0.9213, 0.8126, 0.9213, 0.8579, 0.9213, 0.8579, 0.9769, 0.8126, 0.9769, 0.8579, 0.8082, 0.9015, 0.8082, 0.9015, 0.865, 0.8579, 0.865, 0.7682, 0.8082, 0.8126, 0.8082, 0.8126, 0.865, 0.7682, 0.865, 0.8126, 0.8082, 0.8579, 0.8082, 0.8579, 0.865, 0.8126, 0.865, 0.8126, 0.865, 0.8579, 0.865, 0.8579, 0.9213, 0.8126, 0.9213, 0.8126, 0.9213, 0.8579, 0.9213, 0.8579, 0.9769, 0.8126, 0.9769, 0.8579, 0.8082, 0.9015, 0.8082, 0.9015, 0.865, 0.8579, 0.865, 0.7682, 0.8082, 0.8126, 0.8082, 0.8126, 0.865, 0.7682, 0.865])
me_fence.materials.append(mat_initialshadinggroup)
me_fence.materials.append(mat_lambert2sg)
me_fence.use_remesh_preserve_volume = False
me_fence.use_remesh_preserve_attributes = False
me_fence.use_mirror_vertex_groups = False
me_fence.update()
me_fence.normals_split_custom_set([tuple(v) for v in zip(*[iter([-0.453, 0.1482, -0.8791, -0.453, 0.1482, -0.8791, -0.453, 0.1482, -0.8791, -0.453, 0.1482, -0.8791, -0.04204, 0.03346, -0.9986, -0.04204, 0.03346, -0.9986, -0.04204, 0.03346, -0.9986, -0.04204, 0.03346, -0.9986, 0.2054, -0.01848, -0.9785, 0.2054, -0.01848, -0.9785, 0.2054, -0.01848, -0.9785, 0.2054, -0.01848, -0.9785, 0.5937, 0.206, -0.7779, 0.5937, 0.206, -0.7779, 0.5937, 0.206, -0.7779, 0.5937, 0.206, -0.7779, 0.9301, 0.3518, 0.1053, 0.9301, 0.3518, 0.1053, 0.9301, 0.3518, 0.1053, 0.9301, 0.3518, 0.1053, 0.8231, 0.3469, 0.4497, 0.8231, 0.3469, 0.4497, 0.8231, 0.3469, 0.4497, 0.8231, 0.3469, 0.4497, 0.1569, 0.2776, 0.9478, 0.1569, 0.2776, 0.9478, 0.1569, 0.2776, 0.9478, 0.1569, 0.2776, 0.9478, 0.3188, 0.02152, 0.9476, 0.3188, 0.02152, 0.9476, 0.3188, 0.02152, 0.9476, 0.3188, 0.02152, 0.9476, -0.1418, -0.02567, 0.9896, -0.1418, -0.02567, 0.9896, -0.1418, -0.02567, 0.9896, -0.1418, -0.02567, 0.9896, -0.6703, 0.01495, 0.7419, -0.6703, 0.01495, 0.7419, -0.6703, 0.01495, 0.7419, -0.6703, 0.01495, 0.7419, -0.8094, -0.02483, 0.5868, -0.8094, -0.02483, 0.5868, -0.8094, -0.02483, 0.5868, -0.8094, -0.02483, 0.5868, -0.9967, 0.07847, -0.02133, -0.9967, 0.07847, -0.02133, -0.9967, 0.07847, -0.02133, -0.9967, 0.07847, -0.02133, -0.9296, 0.1226, -0.3477, -0.9296, 0.1226, -0.3477, -0.9296, 0.1226, -0.3477, -0.9296, 0.1226, -0.3477, 0.7007, -0.12, 0.7033, 0.7007, -0.12, 0.7033, 0.7007, -0.12, 0.7033, 0.7007, -0.12, 0.7033, 0.01692, 0.9883, 0.1518, 0.01692, 0.9883, 0.1518, 0.01692, 0.9883, 0.1518, 0.01692, 0.9883, 0.1518, -0.7007, 0.12, -0.7033, -0.7007, 0.12, -0.7033, -0.7007, 0.12, -0.7033, -0.7007, 0.12, -0.7033, 0.7132, 0.09444, -0.6946, 0.7132, 0.09444, -0.6946, 0.7132, 0.09444, -0.6946, 0.7132, 0.09444, -0.6946, -0.7132, -0.09444, 0.6946, -0.7132, -0.09444, 0.6946, -0.7132, -0.09444, 0.6946, -0.7132, -0.09444, 0.6946, 0.7007, -0.12, 0.7032, 0.7007, -0.12, 0.7032, 0.7007, -0.12, 0.7032, 0.7007, -0.12, 0.7032, 0.01692, 0.9883, 0.1518, 0.01692, 0.9883, 0.1518, 0.01692, 0.9883, 0.1518, 0.01692, 0.9883, 0.1518, -0.7007, 0.12, -0.7033, -0.7007, 0.12, -0.7033, -0.7007, 0.12, -0.7033, -0.7007, 0.12, -0.7033, 0.7132, 0.09444, -0.6946, 0.7132, 0.09444, -0.6946, 0.7132, 0.09444, -0.6946, 0.7132, 0.09444, -0.6946, -0.7132, -0.09444, 0.6946, -0.7132, -0.09444, 0.6946, -0.7132, -0.09444, 0.6946, -0.7132, -0.09444, 0.6946, 0.5195, 0.1227, 0.8456, 0.5195, 0.1227, 0.8456, 0.5195, 0.1227, 0.8456, 0.5195, 0.1227, 0.8456, -0.1712, 0.9845, -0.03765, -0.1712, 0.9845, -0.03765, -0.1712, 0.9845, -0.03765, -0.1712, 0.9845, -0.03765, -0.5195, -0.1227, -0.8456, -0.5195, -0.1227, -0.8456, -0.5195, -0.1227, -0.8456, -0.5195, -0.1227, -0.8456, 0.8371, 0.1252, -0.5325, 0.8371, 0.1252, -0.5325, 0.8371, 0.1252, -0.5325, 0.8371, 0.1252, -0.5325, -0.8371, -0.1252, 0.5325, -0.8371, -0.1252, 0.5325, -0.8371, -0.1252, 0.5325, -0.8371, -0.1252, 0.5325, 0.5027, -0.06518, 0.862, 0.5027, -0.06518, 0.862, 0.5027, -0.06518, 0.862, 0.5027, -0.06518, 0.862, -0.02219, 0.9959, 0.08823, -0.02219, 0.9959, 0.08823, -0.02219, 0.9959, 0.08823, -0.02219, 0.9959, 0.08823, -0.5027, 0.06518, -0.862, -0.5027, 0.06518, -0.862, -0.5027, 0.06518, -0.862, -0.5027, 0.06518, -0.862, 0.8642, 0.06348, -0.4992, 0.8642, 0.06348, -0.4992, 0.8642, 0.06348, -0.4992, 0.8642, 0.06348, -0.4992, -0.8642, -0.06348, 0.4992, -0.8642, -0.06348, 0.4992, -0.8642, -0.06348, 0.4992, -0.8642, -0.06348, 0.4992, 0.5016, -0.008763, 0.8651, 0.5016, -0.008763, 0.8651, 0.5016, -0.008763, 0.8651, 0.5016, -0.008763, 0.8651, -0.3143, 0.9298, 0.1916, -0.3143, 0.9298, 0.1916, -0.3143, 0.9298, 0.1916, -0.3143, 0.9298, 0.1916, -0.5016, 0.008763, -0.8651, -0.5016, 0.008763, -0.8651, -0.5016, 0.008763, -0.8651, -0.5016, 0.008763, -0.8651, 0.806, 0.368, -0.4636, 0.806, 0.368, -0.4636, 0.806, 0.368, -0.4636, 0.806, 0.368, -0.4636, -0.806, -0.368, 0.4636, -0.806, -0.368, 0.4636, -0.806, -0.368, 0.4636, -0.806, -0.368, 0.4636, 0.3577, 0.1952, 0.9132, 0.3577, 0.1952, 0.9132, 0.3577, 0.1952, 0.9132, 0.3577, 0.1952, 0.9132, -0.2301, 0.9662, -0.1164, -0.2301, 0.9662, -0.1164, -0.2301, 0.9662, -0.1164, -0.2301, 0.9662, -0.1164, -0.3577, -0.1952, -0.9132, -0.3577, -0.1952, -0.9132, -0.3577, -0.1952, -0.9132, -0.3577, -0.1952, -0.9132, 0.905, 0.1685, -0.3905, 0.905, 0.1685, -0.3905, 0.905, 0.1685, -0.3905, 0.905, 0.1685, -0.3905, -0.905, -0.1685, 0.3905, -0.905, -0.1685, 0.3905, -0.905, -0.1685, 0.3905, -0.905, -0.1685, 0.3905, 0.6805, 0.5051, 0.5308, 0.6805, 0.5051, 0.5308, 0.6805, 0.5051, 0.5308, 0.6805, 0.5051, 0.5308, -0.2128, 0.8295, -0.5164, -0.2128, 0.8295, -0.5164, -0.2128, 0.8295, -0.5164, -0.2128, 0.8295, -0.5164, -0.6805, -0.5051, -0.5308, -0.6805, -0.5051, -0.5308, -0.6805, -0.5051, -0.5308, -0.6805, -0.5051, -0.5308, 0.7012, -0.2385, -0.6719, 0.7012, -0.2385, -0.6719, 0.7012, -0.2385, -0.6719, 0.7012, -0.2385, -0.6719, -0.7011, 0.2385, 0.6719, -0.7011, 0.2385, 0.6719, -0.7011, 0.2385, 0.6719, -0.7011, 0.2385, 0.6719, 0.8327, 0.2114, 0.5117, 0.8327, 0.2114, 0.5117, 0.8327, 0.2114, 0.5117, 0.8327, 0.2114, 0.5117, -0.1909, 0.9772, -0.09316, -0.1909, 0.9772, -0.09316, -0.1909, 0.9772, -0.09316, -0.1909, 0.9772, -0.09316, -0.8327, -0.2114, -0.5118, -0.8327, -0.2114, -0.5118, -0.8327, -0.2114, -0.5118, -0.8327, -0.2114, -0.5118, 0.5198, 0.02012, -0.8541, 0.5198, 0.02012, -0.8541, 0.5198, 0.02012, -0.8541, 0.5198, 0.02012, -0.8541, -0.5198, -0.02012, 0.8541, -0.5198, -0.02012, 0.8541, -0.5198, -0.02012, 0.8541, -0.5198, -0.02012, 0.8541, 0.4456, -0.1434, 0.8837, 0.4456, -0.1434, 0.8837, 0.4456, -0.1434, 0.8837, 0.4456, -0.1434, 0.8837, 0.1982, 0.9784, 0.05878, 0.1982, 0.9784, 0.05878, 0.1982, 0.9784, 0.05878, 0.1982, 0.9784, 0.05878, -0.4456, 0.1434, -0.8837, -0.4456, 0.1434, -0.8837, -0.4456, 0.1434, -0.8837, -0.4456, 0.1434, -0.8837, 0.873, -0.149, -0.4644, 0.873, -0.149, -0.4644, 0.873, -0.149, -0.4644, 0.873, -0.149, -0.4644, -0.873, 0.149, 0.4644, -0.873, 0.149, 0.4644, -0.873, 0.149, 0.4644, -0.873, 0.149, 0.4644, 0.6157, 0.0, 0.788, 0.6157, 0.0, 0.788, 0.6157, 0.0, 0.788, 0.6157, 0.0, 0.788, 0.0, 1.0, 0.0, 0.0, 1.0, 0.0, 0.0, 1.0, 0.0, 0.0, 1.0, 0.0, -0.6157, 0.0, -0.788, -0.6157, 0.0, -0.788, -0.6157, 0.0, -0.788, -0.6157, 0.0, -0.788, 0.788, 0.0, -0.6157, 0.788, 0.0, -0.6157, 0.788, 0.0, -0.6157, 0.788, 0.0, -0.6157, -0.788, 0.0, 0.6157, -0.788, 0.0, 0.6157, -0.788, 0.0, 0.6157, -0.788, 0.0, 0.6157, 0.5282, 0.01137, 0.8491, 0.5282, 0.01137, 0.8491, 0.5282, 0.01137, 0.8491, 0.5282, 0.01137, 0.8491, -0.09657, 0.9942, 0.04677, -0.09657, 0.9942, 0.04677, -0.09657, 0.9942, 0.04677, -0.09657, 0.9942, 0.04677, -0.5282, -0.01137, -0.8491, -0.5282, -0.01137, -0.8491, -0.5282, -0.01137, -0.8491, -0.5282, -0.01137, -0.8491, 0.8436, 0.1067, -0.5262, 0.8436, 0.1067, -0.5262, 0.8436, 0.1067, -0.5262, 0.8436, 0.1067, -0.5262, -0.8436, -0.1067, 0.5262, -0.8436, -0.1067, 0.5262, -0.8436, -0.1067, 0.5262, -0.8436, -0.1067, 0.5262, 0.6157, 0.0, 0.788, 0.6157, 0.0, 0.788, 0.6157, 0.0, 0.788, 0.6157, 0.0, 0.788, 0.0, 1.0, 0.0, 0.0, 1.0, 0.0, 0.0, 1.0, 0.0, 0.0, 1.0, 0.0, -0.6157, 0.0, -0.788, -0.6157, 0.0, -0.788, -0.6157, 0.0, -0.788, -0.6157, 0.0, -0.788, 0.788, 0.0, -0.6157, 0.788, 0.0, -0.6157, 0.788, 0.0, -0.6157, 0.788, 0.0, -0.6157, -0.788, 0.0, 0.6157, -0.788, 0.0, 0.6157, -0.788, 0.0, 0.6157, -0.788, 0.0, 0.6157, 0.7368, -0.1351, 0.6625, 0.7368, -0.1351, 0.6625, 0.7368, -0.1351, 0.6625, 0.7368, -0.1351, 0.6625, 0.1942, 0.9808, -0.01587, 0.1942, 0.9808, -0.01587, 0.1942, 0.9808, -0.01587, 0.1942, 0.9808, -0.01587, -0.7368, 0.1351, -0.6625, -0.7368, 0.1351, -0.6625, -0.7368, 0.1351, -0.6625, -0.7368, 0.1351, -0.6625, 0.6476, -0.1403, -0.7489, 0.6476, -0.1403, -0.7489, 0.6476, -0.1403, -0.7489, 0.6476, -0.1403, -0.7489, -0.6476, 0.1403, 0.7489, -0.6476, 0.1403, 0.7489, -0.6476, 0.1403, 0.7489, -0.6476, 0.1403, 0.7489])] * 3)])
me_tree02 = bpy.data.meshes.new('tree02')
me_tree02.from_pydata([(4.183, 4.852, 3.394), (4.718, 4.852, 3.645), (4.469, 5.727, 3.368), (4.081, 5.876, 3.124), (4.512, 7.337, 2.977), (4.273, 7.337, 2.809), (6.806, 1.585, 3.047), (6.859, 1.585, 2.946), (6.944, 1.628, 2.966), (6.912, 1.628, 2.992), (5.256, 5.9, 3.226), (5.466, 5.9, 2.855), (5.03, 7.195, 2.63), (4.846, 7.195, 2.907), (4.52, 8.731, 2.622), (4.387, 8.731, 2.538), (4.814, 8.731, 2.451), (4.715, 8.731, 2.593), (4.358, 8.731, 2.419), (4.461, 8.731, 2.26), (4.398, 7.337, 2.253), (4.21, 7.337, 2.55), (4.406, 5.917, 1.555), (3.844, 5.876, 2.246), (4.655, 8.731, 2.231), (4.786, 8.731, 2.332), (5.057, 7.337, 2.378), (4.841, 7.337, 2.136), (5.57, 5.727, 2.371), (4.892, 5.917, 1.716), (4.453, 4.852, 0.9293), (3.583, 4.852, 1.799), (5.824, 5.192, -0.002134), (6.009, 5.134, 0.04841), (6.15, 4.866, -0.2056), (5.877, 4.866, -0.2945), (5.91, 4.856, 3.657), (5.519, 4.852, 0.9758), (6.306, 4.856, 2.263), (6.383, 4.852, 1.882), (2.99, 5.281, 3.487), (2.89, 4.852, 3.419), (3.151, 4.852, 3.634), (3.116, 5.281, 3.591), (6.246, 5.444, 1.49), (5.84, 5.571, 1.379), (6.555, 4.856, 0.9334), (5.957, 4.856, 0.7386), (7.278, 5.058, 3.447), (6.93, 4.913, 3.099), (7.018, 5.058, 3.658), (6.434, 4.913, 3.863), (6.937, 3.868, 2.79), (6.718, 3.868, 3.204), (7.283, 4.043, 2.871), (7.153, 4.043, 2.977), (4.454, 9.606, 2.5), (4.435, 9.606, 2.422), (4.671, 9.606, 2.536), (4.543, 9.606, 2.556), (4.718, 9.606, 2.364), (4.737, 9.606, 2.443), (4.503, 9.606, 2.316), (4.632, 9.606, 2.297)], [], [(0, 1, 2, 3), (3, 2, 4, 5), (6, 7, 8, 9), (10, 11, 12, 13), (5, 4, 14, 15), (13, 12, 16, 17), (18, 19, 20, 21), (21, 20, 22, 23), (24, 25, 26, 27), (27, 26, 28, 29), (23, 22, 30, 31), (32, 33, 34, 35), (2, 1, 36, 10), (2, 10, 13, 4), (4, 13, 17, 14), (20, 19, 24, 27), (20, 27, 29, 22), (22, 29, 37, 30), (11, 38, 39, 28), (11, 28, 26, 12), (12, 26, 25, 16), (40, 41, 42, 43), (23, 3, 5, 21), (21, 5, 15, 18), (29, 28, 44, 45), (28, 39, 46, 44), (37, 29, 45, 47), (45, 44, 33, 32), (44, 46, 34, 33), (47, 45, 32, 35), (38, 11, 48, 49), (11, 10, 50, 48), (10, 36, 51, 50), (51, 49, 52, 53), (49, 48, 54, 52), (48, 50, 55, 54), (50, 51, 53, 55), (53, 52, 7, 6), (52, 54, 8, 7), (54, 55, 9, 8), (55, 53, 6, 9), (23, 31, 41, 40), (0, 3, 43, 42), (3, 23, 40, 43), (18, 15, 56, 57), (14, 17, 58, 59), (15, 14, 59, 56), (16, 25, 60, 61), (17, 16, 61, 58), (24, 19, 62, 63), (19, 18, 57, 62), (25, 24, 63, 60)])
me_tree02.polygons.foreach_set('use_smooth', [True] * 52)
_k = set([(0, 1), (0, 42), (1, 36), (30, 31), (30, 37), (31, 41), (34, 35), (34, 46), (35, 47), (36, 51), (37, 47), (38, 39), (38, 49), (39, 46), (41, 42), (49, 51), (56, 57), (56, 59), (57, 62), (58, 59), (58, 61), (60, 61), (60, 63), (62, 63)])
me_tree02.attributes.new('sharp_edge', 'BOOLEAN', 'EDGE').data.foreach_set('value', [ (min(e.vertices), max(e.vertices)) in _k for e in me_tree02.edges])
_uv = me_tree02.uv_layers.new(name='UVMap')
_uv.uv.foreach_set('vector', [0.5025, 0.2137, 0.4899, 0.2036, 0.5201, 0.1809, 0.5403, 0.1872, 0.5403, 0.1872, 0.5201, 0.1809, 0.5612, 0.1256, 0.5724, 0.131, 0.3128, 0.1827, 0.3058, 0.1795, 0.3119, 0.1784, 0.3118, 0.1795, 0.4973, 0.1539, 0.4882, 0.1377, 0.5368, 0.111, 0.546, 0.1215, 0.5724, 0.131, 0.5612, 0.1256, 0.5978, 0.06638, 0.6031, 0.06838, 0.546, 0.1215, 0.5368, 0.111, 0.5863, 0.05957, 0.5915, 0.06314, 0.6073, 0.0695, 0.6141, 0.07074, 0.5982, 0.137, 0.5833, 0.1344, 0.5833, 0.1344, 0.5982, 0.137, 0.6166, 0.2007, 0.5785, 0.1985, 0.6211, 0.07177, 0.6271, 0.07219, 0.6299, 0.135, 0.6175, 0.1375, 0.6175, 0.1375, 0.6299, 0.135, 0.673, 0.1785, 0.6374, 0.1949, 0.5785, 0.1985, 0.6166, 0.2007, 0.6261, 0.2503, 0.5879, 0.2439, 0.7049, 0.2702, 0.711, 0.2674, 0.7217, 0.2794, 0.7093, 0.2872, 0.5201, 0.1809, 0.4899, 0.2036, 0.4538, 0.1906, 0.4973, 0.1539, 0.5201, 0.1809, 0.4973, 0.1539, 0.546, 0.1215, 0.5612, 0.1256, 0.5612, 0.1256, 0.546, 0.1215, 0.5915, 0.06314, 0.5978, 0.06638, 0.5982, 0.137, 0.6141, 0.07074, 0.6211, 0.07177, 0.6175, 0.1375, 0.5982, 0.137, 0.6175, 0.1375, 0.6374, 0.1949, 0.6166, 0.2007, 0.6166, 0.2007, 0.6374, 0.1949, 0.6629, 0.2494, 0.6261, 0.2503, 0.4882, 0.1377, 0.4306, 0.1125, 0.4274, 0.09675, 0.4761, 0.1186, 0.4882, 0.1377, 0.4761, 0.1186, 0.5356, 0.09957, 0.5368, 0.111, 0.5368, 0.111, 0.5356, 0.09957, 0.5829, 0.0567, 0.5863, 0.05957, 0.5327, 0.2362, 0.5334, 0.253, 0.5189, 0.2462, 0.5289, 0.2337, 0.5785, 0.1985, 0.5403, 0.1872, 0.5724, 0.131, 0.5833, 0.1344, 0.5833, 0.1344, 0.5724, 0.131, 0.6031, 0.06838, 0.6073, 0.0695, 0.6374, 0.1949, 0.673, 0.1785, 0.6971, 0.2126, 0.6798, 0.2187, 0.673, 0.1785, 0.7197, 0.1939, 0.7279, 0.2312, 0.6971, 0.2126, 0.6629, 0.2494, 0.6374, 0.1949, 0.6798, 0.2187, 0.6768, 0.26, 0.6798, 0.2187, 0.6971, 0.2126, 0.711, 0.2674, 0.7049, 0.2702, 0.6971, 0.2126, 0.7279, 0.2312, 0.7217, 0.2794, 0.711, 0.2674, 0.6768, 0.26, 0.6798, 0.2187, 0.7049, 0.2702, 0.7093, 0.2872, 0.4306, 0.1125, 0.4882, 0.1377, 0.4155, 0.1612, 0.4149, 0.1461, 0.4882, 0.1377, 0.4973, 0.1539, 0.4226, 0.1706, 0.4155, 0.1612, 0.4973, 0.1539, 0.4538, 0.1906, 0.4319, 0.1893, 0.4226, 0.1706, 0.4319, 0.1893, 0.4097, 0.2205, 0.3665, 0.209, 0.3763, 0.1916, 0.4149, 0.1461, 0.4155, 0.1612, 0.3793, 0.1637, 0.369, 0.1517, 0.4155, 0.1612, 0.4226, 0.1706, 0.3806, 0.1705, 0.3793, 0.1637, 0.4226, 0.1706, 0.4319, 0.1893, 0.3763, 0.1916, 0.3806, 0.1705, 0.3763, 0.1916, 0.3665, 0.209, 0.3058, 0.1795, 0.3128, 0.1827, 0.369, 0.1517, 0.3793, 0.1637, 0.3119, 0.1784, 0.3058, 0.1795, 0.3793, 0.1637, 0.3806, 0.1705, 0.3118, 0.1795, 0.3119, 0.1784, 0.3806, 0.1705, 0.3763, 0.1916, 0.3128, 0.1827, 0.3118, 0.1795, 0.5785, 0.1985, 0.5879, 0.2439, 0.5334, 0.253, 0.5327, 0.2362, 0.5025, 0.2137, 0.5403, 0.1872, 0.5289, 0.2337, 0.5189, 0.2462, 0.5403, 0.1872, 0.5785, 0.1985, 0.5327, 0.2362, 0.5289, 0.2337, 0.6073, 0.0695, 0.6031, 0.06838, 0.6054, 0.06545, 0.6081, 0.06609, 0.5978, 0.06638, 0.5915, 0.06314, 0.5979, 0.06288, 0.6021, 0.0644, 0.6031, 0.06838, 0.5978, 0.06638, 0.6021, 0.0644, 0.6054, 0.06545, 0.5863, 0.05957, 0.5829, 0.0567, 0.5919, 0.06, 0.5944, 0.0613, 0.5915, 0.06314, 0.5863, 0.05957, 0.5944, 0.0613, 0.5979, 0.06288, 0.6211, 0.07177, 0.6141, 0.07074, 0.6123, 0.06678, 0.6167, 0.06722, 0.6141, 0.07074, 0.6073, 0.0695, 0.6081, 0.06609, 0.6123, 0.06678, 0.6271, 0.07219, 0.6211, 0.07177, 0.6167, 0.06722, 0.6204, 0.06736])
me_tree02.materials.append(mat_initialshadinggroup)
me_tree02.use_remesh_preserve_volume = False
me_tree02.use_remesh_preserve_attributes = False
me_tree02.use_mirror_vertex_groups = False
me_tree02.update()
me_tree02.normals_split_custom_set([tuple(v) for v in zip(*[iter([-0.02927, 0.2176, 0.9756, -0.08171, 0.3225, 0.943, -0.1338, 0.2802, 0.9506, -0.5695, 0.4614, 0.6803, -0.5695, 0.4614, 0.6803, -0.1338, 0.2802, 0.9506, -0.1201, 0.2507, 0.9606, -0.8214, 0.2065, 0.5316, -0.8691, -0.07287, 0.4892, -0.6178, -0.04, -0.7853, 0.6182, -0.1228, -0.7764, 0.5101, -0.05329, 0.8585, 0.2487, 0.4853, 0.8382, 0.7323, 0.6736, 0.1004, 0.8962, 0.2954, 0.331, 0.4516, 0.2842, 0.8458, -0.8214, 0.2065, 0.5316, -0.1201, 0.2507, 0.9606, -0.1384, 0.1969, 0.9706, -0.7999, 0.156, 0.5795, 0.4516, 0.2842, 0.8458, 0.8962, 0.2954, 0.331, 0.9293, 0.1603, 0.3326, 0.5509, 0.1851, 0.8138, -0.9635, 0.08044, -0.2555, -0.5371, 0.04582, -0.8423, -0.5406, 0.256, -0.8014, -0.9619, 0.2168, -0.1668, -0.9619, 0.2168, -0.1668, -0.5406, 0.256, -0.8014, -0.4052, 0.4578, -0.7913, -0.8418, 0.4034, -0.3586, 0.1762, 0.07624, -0.9814, 0.8703, 0.1388, -0.4726, 0.8685, 0.2393, -0.4341, 0.4091, 0.2453, -0.8789, 0.4091, 0.2453, -0.8789, 0.8685, 0.2393, -0.4341, 0.7796, 0.6099, -0.1426, 0.2958, 0.5374, -0.7897, -0.8418, 0.4034, -0.3586, -0.4052, 0.4578, -0.7913, -0.2903, 0.5276, -0.7984, -0.7689, 0.3738, -0.5187, -0.9489, 0.2906, -0.1231, 0.5957, 0.7477, -0.2934, 0.6778, 0.6568, -0.3305, -0.9899, -0.01458, -0.1408, -0.1338, 0.2802, 0.9506, -0.08171, 0.3225, 0.943, -0.03847, 0.4232, 0.9052, 0.2487, 0.4853, 0.8382, -0.1338, 0.2802, 0.9506, 0.2487, 0.4853, 0.8382, 0.4516, 0.2842, 0.8458, -0.1201, 0.2507, 0.9606, -0.1201, 0.2507, 0.9606, 0.4516, 0.2842, 0.8458, 0.5509, 0.1851, 0.8138, -0.1384, 0.1969, 0.9706, -0.5406, 0.256, -0.8014, -0.5371, 0.04582, -0.8423, 0.1762, 0.07624, -0.9814, 0.4091, 0.2453, -0.8789, -0.5406, 0.256, -0.8014, 0.4091, 0.2453, -0.8789, 0.2958, 0.5374, -0.7897, -0.4052, 0.4578, -0.7913, -0.4052, 0.4578, -0.7913, 0.2958, 0.5374, -0.7897, -0.06855, 0.5594, -0.8261, -0.2903, 0.5276, -0.7984, 0.7323, 0.6736, 0.1004, 0.6441, 0.6784, -0.3534, 0.839, 0.4799, 0.2565, 0.7796, 0.6099, -0.1426, 0.7323, 0.6736, 0.1004, 0.7796, 0.6099, -0.1426, 0.8685, 0.2393, -0.4341, 0.8962, 0.2954, 0.331, 0.8962, 0.2954, 0.331, 0.8685, 0.2393, -0.4341, 0.8703, 0.1388, -0.4726, 0.9293, 0.1603, 0.3326, -0.8115, 0.5523, -0.191, -0.8782, 0.3448, -0.3315, 0.1752, 0.2145, 0.9609, -0.1042, 0.632, 0.7679, -0.8418, 0.4034, -0.3586, -0.5695, 0.4614, 0.6803, -0.8214, 0.2065, 0.5316, -0.9619, 0.2168, -0.1668, -0.9619, 0.2168, -0.1668, -0.8214, 0.2065, 0.5316, -0.7999, 0.156, 0.5795, -0.9635, 0.08044, -0.2555, 0.2958, 0.5374, -0.7897, 0.7796, 0.6099, -0.1426, 0.7148, 0.6941, 0.08553, 0.06319, 0.8999, -0.4315, 0.7796, 0.6099, -0.1426, 0.839, 0.4799, 0.2565, 0.8013, 0.5915, -0.08953, 0.7148, 0.6941, 0.08553, -0.06855, 0.5594, -0.8261, 0.2958, 0.5374, -0.7897, 0.06319, 0.8999, -0.4315, -0.9278, 0.09424, -0.361, 0.06319, 0.8999, -0.4315, 0.7148, 0.6941, 0.08553, 0.5957, 0.7477, -0.2934, -0.9489, 0.2906, -0.1231, 0.7148, 0.6941, 0.08553, 0.8013, 0.5915, -0.08953, 0.6778, 0.6568, -0.3305, 0.5957, 0.7477, -0.2934, -0.9278, 0.09424, -0.361, 0.06319, 0.8999, -0.4315, -0.9489, 0.2906, -0.1231, -0.9899, -0.01458, -0.1408, 0.6441, 0.6784, -0.3534, 0.7323, 0.6736, 0.1004, 0.6918, 0.7036, -0.1623, 0.2212, 0.6169, -0.7553, 0.7323, 0.6736, 0.1004, 0.2487, 0.4853, 0.8382, 0.4457, 0.397, 0.8024, 0.6918, 0.7036, -0.1623, 0.2487, 0.4853, 0.8382, -0.03847, 0.4232, 0.9052, -0.1436, 0.2515, 0.9572, 0.4457, 0.397, 0.8024, -0.1436, 0.2515, 0.9572, 0.2212, 0.6169, -0.7553, -0.4726, 0.07635, -0.878, -0.7464, -0.2718, 0.6075, 0.2212, 0.6169, -0.7553, 0.6918, 0.7036, -0.1623, 0.7803, 0.11, -0.6157, -0.4726, 0.07635, -0.878, 0.6918, 0.7036, -0.1623, 0.4457, 0.397, 0.8024, 0.523, -0.2605, 0.8115, 0.7803, 0.11, -0.6157, 0.4457, 0.397, 0.8024, -0.1436, 0.2515, 0.9572, -0.7464, -0.2718, 0.6075, 0.523, -0.2605, 0.8115, -0.7464, -0.2718, 0.6075, -0.4726, 0.07635, -0.878, -0.6178, -0.04, -0.7853, -0.8691, -0.07287, 0.4892, -0.4726, 0.07635, -0.878, 0.7803, 0.11, -0.6157, 0.6182, -0.1228, -0.7764, -0.6178, -0.04, -0.7853, 0.7803, 0.11, -0.6157, 0.523, -0.2605, 0.8115, 0.5101, -0.05329, 0.8585, 0.6182, -0.1228, -0.7764, 0.523, -0.2605, 0.8115, -0.7464, -0.2718, 0.6075, -0.8691, -0.07287, 0.4892, 0.5101, -0.05329, 0.8585, -0.8418, 0.4034, -0.3586, -0.7689, 0.3738, -0.5187, -0.8782, 0.3448, -0.3315, -0.8115, 0.5523, -0.191, -0.02927, 0.2176, 0.9756, -0.5695, 0.4614, 0.6803, -0.1042, 0.632, 0.7679, 0.1752, 0.2145, 0.9609, -0.5695, 0.4614, 0.6803, -0.8418, 0.4034, -0.3586, -0.8115, 0.5523, -0.191, -0.1042, 0.632, 0.7679, -0.9635, 0.08044, -0.2555, -0.7999, 0.156, 0.5795, -0.7757, 0.08678, 0.6252, -0.962, 0.08546, -0.2592, -0.1384, 0.1969, 0.9706, 0.5509, 0.1851, 0.8138, 0.4986, 0.08018, 0.8631, -0.1612, 0.07829, 0.9838, -0.7999, 0.156, 0.5795, -0.1384, 0.1969, 0.9706, -0.1612, 0.07829, 0.9838, -0.7757, 0.08678, 0.6252, 0.9293, 0.1603, 0.3326, 0.8703, 0.1388, -0.4726, 0.8059, 0.08344, -0.5862, 0.9607, 0.08715, 0.2636, 0.5509, 0.1851, 0.8138, 0.9293, 0.1603, 0.3326, 0.9607, 0.08715, 0.2636, 0.4986, 0.08018, 0.8631, 0.1762, 0.07624, -0.9814, -0.5371, 0.04582, -0.8423, -0.5322, 0.07991, -0.8428, 0.2142, 0.07912, -0.9736, -0.5371, 0.04582, -0.8423, -0.9635, 0.08044, -0.2555, -0.962, 0.08546, -0.2592, -0.5322, 0.07991, -0.8428, 0.8703, 0.1388, -0.4726, 0.1762, 0.07624, -0.9814, 0.2142, 0.07912, -0.9736, 0.8059, 0.08344, -0.5862])] * 3)])

# ---- objects
ob_manhole = bpy.data.objects.new('manhole', me_manhole)
ob_tree01 = bpy.data.objects.new('tree01', me_tree01)
ob_sign = bpy.data.objects.new('sign', me_sign)
ob_powerpole = bpy.data.objects.new('powerpole', me_powerpole)
ob_island = bpy.data.objects.new('island', me_island)
ob_fence = bpy.data.objects.new('fence', me_fence)
ob_tree02 = bpy.data.objects.new('tree02', me_tree02)

# ---- transforms, parenting, visibility, modifiers, constraints
ob_manhole.location = (2.731, -0.6614, 4.973)
ob_manhole.rotation_euler = (1.571, -0.0, 0.0)
ob_manhole.scale = (0.7996, 1.0, 0.7996)
ob_manhole.lineart.crease_threshold = 0.0
ob_tree01.location = (0.0, 0.0, 0.0)
ob_tree01.rotation_euler = (1.571, -0.0, 0.0)
ob_tree01.lineart.crease_threshold = 0.0
ob_sign.location = (2.743, 3.875, 5.911)
ob_sign.rotation_euler = (1.571, -0.0, 0.0)
ob_sign.scale = (0.8016, 0.8016, 0.8016)
ob_sign.lineart.crease_threshold = 0.0
ob_powerpole.location = (0.0, 0.0, 0.0)
ob_powerpole.rotation_euler = (1.571, -0.0, 0.0)
ob_powerpole.lineart.crease_threshold = 0.0
ob_island.location = (0.0, 0.0, 0.0)
ob_island.rotation_euler = (1.571, -0.0, 0.0)
ob_island.lineart.crease_threshold = 0.0
ob_fence.location = (0.0, 0.0, 0.0)
ob_fence.rotation_euler = (1.571, -0.0, 0.0)
ob_fence.lineart.crease_threshold = 0.0
ob_tree02.location = (0.0, 0.0, 0.0)
ob_tree02.rotation_euler = (1.571, -0.0, 0.0)
ob_tree02.lineart.crease_threshold = 0.0

# ---- collection membership
col_collection_1.objects.link(ob_manhole)
col_collection_1.objects.link(ob_tree01)
col_collection_1.objects.link(ob_sign)
col_collection_1.objects.link(ob_powerpole)
col_collection_1.objects.link(ob_island)
col_collection_1.objects.link(ob_fence)
col_collection_1.objects.link(ob_tree02)

# ---- scene / render settings (as saved in the file)
scene.frame_start = 1; scene.frame_end = 250; scene.frame_set(1)
scene.render.engine = 'BLENDER_EEVEE_NEXT'
scene.render.resolution_percentage = 50
scene.render.dither_intensity = 0.0
scene.cycles.use_denoising = False
scene.cycles.samples = 128
scene.cycles.sampling_pattern = 'TABULATED_SOBOL'
scene.cycles.use_adaptive_sampling = False
scene.cycles.use_light_tree = False
scene.cycles.blur_glossy = 0.0
scene.cycles.sample_clamp_indirect = 0.0
scene.view_settings.view_transform = 'Standard'
bpy.context.view_layer.update()

# ---- added for rendering (the .blend has no active camera and no usable light): camera, sun
cam_auto = bpy.data.cameras.new('AutoCamera')
cam_auto.lens = 50.0
cam_auto.sensor_width = 36.0
cam_auto.clip_end = 1000.0
ob_auto_camera = bpy.data.objects.new('AutoCamera', cam_auto)
scene.collection.objects.link(ob_auto_camera)
ob_auto_camera.location = (26.2539, -31.3636, 24.4039)
ob_auto_camera.rotation_euler = (1.09748, -7.21219e-08, 0.694738)
scene.camera = ob_auto_camera
light_auto_sun = bpy.data.lights.new('AutoSun', 'SUN')
light_auto_sun.energy = 3.0
light_auto_sun.angle = 0.0523599
ob_auto_sun = bpy.data.objects.new('AutoSun', light_auto_sun)
scene.collection.objects.link(ob_auto_sun)
ob_auto_sun.rotation_euler = (0.872665, 0.174533, 0.523599)
bpy.context.view_layer.update()
